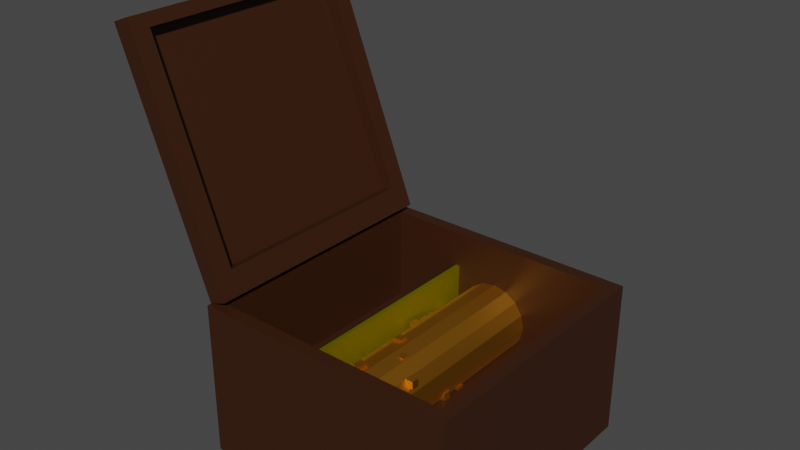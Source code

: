 # Source: blend.blend  (saved by Blender 3.5.10; exported with 4.5.12 LTS)
import bpy
from mathutils import Matrix  # noqa: F401  (used for matrix-valued properties, if any)

bpy.ops.wm.read_factory_settings(use_empty=True)
scene = bpy.context.scene
scene.name = 'Scene'

# ---- collections
col_collection = bpy.data.collections.new('Collection'); scene.collection.children.link(col_collection)

# ---- images (referenced by path relative to the original .blend; pixels are not part of the script)
import os
ASSET_DIR = os.environ.get("B2B_ASSET_DIR", "")  # directory of the original .blend (textures are referenced by path, not embedded)
HERE = os.path.dirname(os.path.abspath(__file__))  # packed textures are extracted next to this script under _unpacked/

def load_image(name, relpath, width, height, colorspace="sRGB"):
    """Load a texture the original file referenced (path relative to the .blend, or extracted next to this script)."""
    p = next((c for c in (os.path.join(HERE, relpath), os.path.join(ASSET_DIR, relpath)) if relpath and os.path.exists(c)), "")
    if p:
        img = bpy.data.images.load(p, check_existing=True)
        img.name = name
    else:  # same state as the original file: an image datablock whose file is absent (Cycles renders it pink)
        img = bpy.data.images.new(name, width, height)
        img.source = "FILE"
        img.filepath = "//" + (relpath or name)
    img.colorspace_settings.name = colorspace
    return img
img_1 = load_image('1', '', 2048, 2048, 'sRGB')

# ---- materials (node trees are filled in below, after node groups)
mat_material_005 = bpy.data.materials.new('Material.005')
mat_material_003 = bpy.data.materials.new('Material.003')
mat_material_002 = bpy.data.materials.new('Material.002')

# ---- material node trees
mat_material_005.use_nodes = True; mat_material_005.node_tree.nodes.clear()
_N = mat_material_005.node_tree.nodes; _L = mat_material_005.node_tree.links
n0 = _N.new('ShaderNodeBsdfPrincipled'); n0.name = 'Principled BSDF'; n0.location = (10, 300)
n0.distribution = 'GGX'
n0.subsurface_method = 'RANDOM_WALK_SKIN'
n0.inputs[0].default_value = (0.03968, 0.0107, 0.00151, 1.0)
n0.inputs[3].default_value = 1.45
n0.inputs[27].default_value = (0.0, 0.0, 0.0, 1.0)
n0.inputs[28].default_value = 1.0
n1 = _N.new('ShaderNodeOutputMaterial'); n1.name = 'Material Output'; n1.location = (300, 300)
n2 = _N.new('ShaderNodeTexImage'); n2.name = 'Image Texture'; n2.location = (-302, 234)
n2.image = img_1
_L.new(n0.outputs[0], n1.inputs[0])
n1.is_active_output = True
mat_material_003.use_nodes = True; mat_material_003.node_tree.nodes.clear()
_N = mat_material_003.node_tree.nodes; _L = mat_material_003.node_tree.links
n0 = _N.new('ShaderNodeBsdfPrincipled'); n0.name = 'Principled BSDF'; n0.location = (10, 300)
n0.distribution = 'GGX'
n0.subsurface_method = 'RANDOM_WALK_SKIN'
n0.inputs[0].default_value = (0.8, 0.3377, 0.02493, 1.0)
n0.inputs[1].default_value = 1.0
n0.inputs[3].default_value = 1.45
n0.inputs[27].default_value = (0.0, 0.0, 0.0, 1.0)
n0.inputs[28].default_value = 1.0
n1 = _N.new('ShaderNodeOutputMaterial'); n1.name = 'Material Output'; n1.location = (300, 300)
n2 = _N.new('ShaderNodeTexImage'); n2.name = 'Image Texture'; n2.location = (-336, 245)
n2.image = img_1
_L.new(n0.outputs[0], n1.inputs[0])
n1.is_active_output = True
mat_material_002.use_nodes = True; mat_material_002.node_tree.nodes.clear()
_N = mat_material_002.node_tree.nodes; _L = mat_material_002.node_tree.links
n0 = _N.new('ShaderNodeBsdfPrincipled'); n0.name = 'Principled BSDF'; n0.location = (10, 300)
n0.distribution = 'GGX'
n0.subsurface_method = 'RANDOM_WALK_SKIN'
n0.inputs[0].default_value = (0.7443, 0.8, 0.0, 1.0)
n0.inputs[1].default_value = 1.0
n0.inputs[3].default_value = 1.45
n0.inputs[27].default_value = (0.0, 0.0, 0.0, 1.0)
n0.inputs[28].default_value = 1.0
n1 = _N.new('ShaderNodeOutputMaterial'); n1.name = 'Material Output'; n1.location = (300, 300)
n2 = _N.new('ShaderNodeTexImage'); n2.name = 'Image Texture'; n2.location = (-269, 231)
n2.image = img_1
_L.new(n0.outputs[0], n1.inputs[0])
n1.is_active_output = True

# ---- world
world_world = bpy.data.worlds.new('World'); scene.world = world_world
world_world.use_nodes = True; world_world.node_tree.nodes.clear()
_N = world_world.node_tree.nodes; _L = world_world.node_tree.links
n0 = _N.new('ShaderNodeOutputWorld'); n0.name = 'World Output'; n0.location = (300, 300)
n1 = _N.new('ShaderNodeBackground'); n1.name = 'Background'; n1.location = (10, 300)
n1.inputs[0].default_value = (0.05088, 0.05088, 0.05088, 1.0)
_L.new(n1.outputs[0], n0.inputs[0])
n0.is_active_output = True
world_world.color = (0.05088, 0.05088, 0.05088)
world_world.use_sun_shadow = False
world_world.sun_shadow_jitter_overblur = 0.0

# ---- meshes
me_cube_013 = bpy.data.meshes.new('Cube.013')
me_cube_013.from_pydata([(0.01299, -0.03, -0.02788), (0.008731, -0.03, -0.02954), (0.01299, 0.03, -0.02788), (0.008731, 0.03, -0.02954), (0.07073, 0.031, -0.02953), (0.01165, -0.02808, -0.0522), (0.07073, 0.031, -0.0665), (0.07073, -0.031, -0.02953), (0.01165, 0.02808, -0.0522), (0.07073, -0.031, -0.0665), (0.008718, 0.031, -0.02953), (0.0678, -0.02808, -0.0522), (0.008718, 0.031, -0.0665), (0.008718, -0.031, -0.02953), (0.0678, 0.02808, -0.0522), (0.008718, -0.031, -0.0665), (0.01165, -0.02808, -0.02953), (0.0678, 0.02808, -0.02953), (0.01165, 0.02808, -0.02953), (0.0678, -0.02808, -0.02953)], [], [(0, 1, 3, 2), (10, 13, 7, 19, 16, 18), (7, 4, 10, 18, 17, 19), (9, 7, 13, 15), (15, 13, 10, 12), (12, 6, 9, 15), (6, 4, 7, 9), (12, 10, 4, 6), (16, 5, 8, 18), (18, 8, 14, 17), (14, 11, 19, 17), (11, 5, 16, 19), (8, 5, 11, 14)])
_uv = me_cube_013.uv_layers.new(name='UVMap')
_uv.uv.foreach_set('vector', [0.2908, 0.3397, 0.3102, 0.3397, 0.3102, 0.5993, 0.2908, 0.5993, 0.5802, 0.2727, 0.3119, 0.2727, 0.3119, 0.004461, 0.3246, 0.01712, 0.3246, 0.2601, 0.5675, 0.2601, 0.3119, 0.004461, 0.5802, 0.004461, 0.5802, 0.2727, 0.5675, 0.2601, 0.5675, 0.01712, 0.3246, 0.01712, 0.6313, 0.5857, 0.6313, 0.7457, 0.363, 0.7457, 0.363, 0.5857, 0.2727, 0.671, 0.2727, 0.831, 0.004465, 0.831, 0.004465, 0.671, 0.6313, 0.3119, 0.6313, 0.5756, 0.363, 0.5756, 0.363, 0.3119, 0.8002, 0.5306, 0.6402, 0.5306, 0.6402, 0.2624, 0.8002, 0.2624, 0.8002, 0.8083, 0.6402, 0.8083, 0.6402, 0.5401, 0.8002, 0.5401, 0.7765, 0.8178, 0.7765, 0.9159, 0.5335, 0.9159, 0.5335, 0.8178, 0.9072, 0.7572, 0.8091, 0.7572, 0.8091, 0.5143, 0.9072, 0.5143, 0.5246, 0.8544, 0.2817, 0.8544, 0.2817, 0.7563, 0.5246, 0.7563, 0.8091, 0.5053, 0.8091, 0.2624, 0.9072, 0.2624, 0.9072, 0.5053, 0.2819, 0.5827, 0.03892, 0.5827, 0.03892, 0.3397, 0.2819, 0.3397])
_uv.active_render = True
_uv = me_cube_013.uv_layers.new(name='UVMap.001')
_uv.uv.foreach_set('vector', [0.3426, 0.7948, 0.323, 0.7948, 0.323, 0.5328, 0.3426, 0.5328, 0.363, 3.271e-08, 0.363, 0.363, 0.0, 0.363, 0.01713, 0.3458, 0.3458, 0.3458, 0.3458, 0.01713, 0.0, 0.363, 0.0, 0.0, 0.363, 3.271e-08, 0.3458, 0.01713, 0.01713, 0.01713, 0.01713, 0.3458, 0.6984, 0.2708, 0.5369, 0.2708, 0.5369, 0.0, 0.6984, 4.067e-09, 0.524, 0.8036, 0.3626, 0.8036, 0.3626, 0.5328, 0.524, 0.5328, 0.2708, 0.0, 0.5369, 0.0, 0.5369, 0.2708, 0.2708, 0.2708, 0.2165, 0.726, 0.0, 0.726, 0.0, 0.363, 0.2165, 0.363, 0.8794, 0.7142, 0.6629, 0.7142, 0.6629, 0.3512, 0.8794, 0.3512, 0.8469, 0.0, 0.9796, 0.0, 0.9796, 0.3287, 0.8469, 0.3287, 0.7974, 0.0, 0.8964, 4.067e-09, 0.8964, 0.2452, 0.7974, 0.2452, 0.8469, 0.0, 0.8469, 0.3287, 0.7142, 0.3287, 0.7142, 0.0, 0.3492, 0.363, 0.3492, 0.6917, 0.2165, 0.6917, 0.2165, 0.363, 0.7693, 0.2708, 0.7693, 0.516, 0.524, 0.516, 0.524, 0.2708])
me_cube_013.materials.append(mat_material_005)
me_cube_013.update()
me_cube_001 = bpy.data.meshes.new('Cube.001')
me_cube_001.from_pydata([(0.01299, -0.03, -0.02788), (0.008731, -0.03, -0.02954), (0.007871, -0.02562, -0.02368), (0.01299, 0.03, -0.02788), (0.008731, 0.03, -0.02954), (0.007871, 0.02562, -0.02368), (-0.008846, -0.03, 0.02801), (-0.0131, -0.03, 0.02634), (-0.01077, -0.02562, 0.02404), (-0.008846, 0.03, 0.02801), (-0.0131, 0.03, 0.02634), (-0.01077, 0.02562, 0.02404), (-0.007756, -0.02562, 0.02522), (0.01089, 0.02562, -0.02251), (-0.007756, 0.02562, 0.02522), (0.01089, -0.02562, -0.02251)], [], [(3, 4, 10, 9), (9, 10, 7, 6), (6, 7, 1, 0), (12, 6, 0, 3, 9, 14, 13, 15), (14, 9, 6, 12), (10, 4, 1, 7), (5, 2, 15, 13), (14, 11, 5, 13), (8, 11, 14, 12), (2, 8, 12, 15), (8, 2, 5, 11)])
_uv = me_cube_001.uv_layers.new(name='UVMap')
_uv.uv.foreach_set('vector', [0.6208, 0.9249, 0.6208, 0.9516, 0.2712, 0.9516, 0.2712, 0.9249, 0.9955, 0.2525, 0.9766, 0.2525, 0.9766, 0.004464, 0.9955, 0.004464, 0.5193, 0.9606, 0.5193, 0.9795, 0.2712, 0.9795, 0.2712, 0.9606, 0.3285, 0.3294, 0.3541, 0.3119, 0.3541, 0.6616, 0.004465, 0.6616, 0.004465, 0.3119, 0.02999, 0.3294, 0.02999, 0.6279, 0.3285, 0.6279, 0.02999, 0.3294, 0.004465, 0.3119, 0.3541, 0.3119, 0.3285, 0.3294, 0.5891, 0.2525, 0.5891, 0.004465, 0.8372, 0.004465, 0.8372, 0.2525, 0.9166, 0.2163, 0.9166, 0.004467, 0.93, 0.004467, 0.93, 0.2163, 0.9283, 0.9547, 0.9283, 0.9736, 0.6297, 0.9736, 0.6297, 0.9547, 0.9283, 0.9438, 0.6297, 0.9438, 0.6297, 0.9249, 0.9283, 0.9249, 0.6016, 0.303, 0.303, 0.303, 0.303, 0.2841, 0.6016, 0.2841, 0.303, 0.303, 0.004459, 0.303, 0.004459, 0.004468, 0.303, 0.004468])
_uv.active_render = True
_uv = me_cube_001.uv_layers.new(name='UVMap.001')
_uv.uv.foreach_set('vector', [0.9659, 0.571, 0.9868, 0.571, 0.9868, 0.8452, 0.9659, 0.8452, 0.9456, 0.004326, 0.9665, 0.004326, 0.9665, 0.2785, 0.9456, 0.2785, 0.9456, 0.2877, 0.9665, 0.2877, 0.9665, 0.5619, 0.9456, 0.5619, 0.8489, 0.2585, 0.8626, 0.2785, 0.5884, 0.2785, 0.5884, 0.004331, 0.8626, 0.004331, 0.8489, 0.02435, 0.6147, 0.02435, 0.6147, 0.2585, 0.8489, 0.02435, 0.8626, 0.004331, 0.8626, 0.2785, 0.8489, 0.2585, 0.5884, 0.2877, 0.8626, 0.2877, 0.8626, 0.5619, 0.5884, 0.5619, 0.7125, 0.837, 0.9467, 0.837, 0.9467, 0.8518, 0.7125, 0.8518, 0.7282, 0.8756, 0.7282, 0.8608, 0.9624, 0.8608, 0.9624, 0.8756, 0.7282, 0.8846, 0.9624, 0.8846, 0.9624, 0.8994, 0.7282, 0.8994, 0.9752, 0.5218, 0.9752, 0.2877, 0.99, 0.2877, 0.99, 0.5218, 0.2605, 0.2623, 0.02635, 0.2623, 0.02635, 0.02812, 0.2605, 0.02812])
me_cube_001.materials.append(mat_material_005)
me_cube_001.update()
me_cube_003 = bpy.data.meshes.new('Cube.003')
me_cube_003.from_pydata([(0.03972, -0.0298, -0.05645), (0.03972, 0.0298, -0.05645), (0.04295, -0.0298, -0.05581), (0.04295, 0.0298, -0.05581), (0.04568, -0.0298, -0.05398), (0.04568, 0.0298, -0.05398), (0.04751, -0.0298, -0.05124), (0.04751, 0.0298, -0.05124), (0.04815, -0.0298, -0.04802), (0.04815, 0.0298, -0.04802), (0.04751, -0.0298, -0.04479), (0.04751, 0.0298, -0.04479), (0.04568, -0.0298, -0.04205), (0.04568, 0.0298, -0.04205), (0.04295, -0.0298, -0.04023), (0.04295, 0.0298, -0.04023), (0.03972, -0.0298, -0.03958), (0.03972, 0.0298, -0.03958), (0.0365, -0.0298, -0.04023), (0.0365, 0.0298, -0.04023), (0.03376, -0.0298, -0.04205), (0.03376, 0.0298, -0.04205), (0.03193, -0.0298, -0.04479), (0.03193, 0.0298, -0.04479), (0.03129, -0.0298, -0.04802), (0.03129, 0.0298, -0.04802), (0.03193, -0.0298, -0.05124), (0.03193, 0.0298, -0.05124), (0.03376, -0.0298, -0.05398), (0.03376, 0.0298, -0.05398), (0.0365, -0.0298, -0.05581), (0.0365, 0.0298, -0.05581), (0.04615, -0.001064, -0.05217), (0.04615, -0.001064, -0.05031), (0.04615, 0.0007958, -0.05217), (0.04615, 0.0007958, -0.05031), (0.04801, -0.001064, -0.05217), (0.04801, -0.001064, -0.05031), (0.04801, 0.0007958, -0.05217), (0.04801, 0.0007958, -0.05031), (0.03972, 0.01741, -0.04709), (0.04038, 0.01741, -0.04736), (0.04065, 0.01741, -0.04802), (0.04038, 0.01741, -0.04867), (0.03972, 0.01741, -0.04895), (0.03906, 0.01741, -0.04867), (0.03879, 0.01741, -0.04802), (0.03906, 0.01741, -0.04736), (0.0316, -0.02299, -0.0437), (0.0316, -0.02299, -0.04184), (0.0316, -0.02113, -0.0437), (0.0316, -0.02113, -0.04184), (0.03346, -0.02299, -0.0437), (0.03346, -0.02299, -0.04184), (0.03346, -0.02113, -0.0437), (0.03346, -0.02113, -0.04184), (0.03685, -0.01715, -0.04074), (0.03685, -0.01715, -0.03888), (0.03685, -0.01529, -0.04074), (0.03685, -0.01529, -0.03888), (0.03871, -0.01715, -0.04074), (0.03871, -0.01715, -0.03888), (0.03871, -0.01529, -0.04074), (0.03871, -0.01529, -0.03888), (0.04072, -0.008386, -0.0417), (0.04072, -0.008386, -0.03984), (0.04072, -0.006526, -0.0417), (0.04072, -0.006526, -0.03984), (0.04258, -0.008386, -0.0417), (0.04258, -0.008386, -0.03984), (0.04258, -0.006526, -0.0417), (0.04258, -0.006526, -0.03984), (0.03634, -0.003938, -0.04127), (0.03634, -0.003938, -0.03941), (0.03634, -0.002078, -0.04127), (0.03634, -0.002078, -0.03941), (0.0382, -0.003938, -0.04127), (0.0382, -0.003938, -0.03941), (0.0382, -0.002078, -0.04127), (0.0382, -0.002078, -0.03941), (0.04567, -0.01141, -0.04374), (0.04567, -0.01141, -0.04188), (0.04567, -0.009546, -0.04374), (0.04567, -0.009546, -0.04188), (0.04753, -0.01141, -0.04374), (0.04753, -0.01141, -0.04188), (0.04753, -0.009546, -0.04374), (0.04753, -0.009546, -0.04188), (0.03056, 0.01196, -0.04647), (0.03056, 0.01196, -0.04461), (0.03056, 0.01382, -0.04647), (0.03056, 0.01382, -0.04461), (0.03242, 0.01196, -0.04647), (0.03242, 0.01196, -0.04461), (0.03242, 0.01382, -0.04647), (0.03242, 0.01382, -0.04461), (0.0459, 0.004046, -0.05348), (0.0459, 0.004046, -0.05162), (0.0459, 0.005906, -0.05348), (0.0459, 0.005906, -0.05162), (0.04776, 0.004046, -0.05348), (0.04776, 0.004046, -0.05162), (0.04776, 0.005906, -0.05348), (0.04776, 0.005906, -0.05162), (0.02999, 0.02119, -0.04781), (0.02999, 0.02119, -0.04595), (0.02999, 0.02305, -0.04781), (0.02999, 0.02305, -0.04595), (0.03185, 0.02119, -0.04781), (0.03185, 0.02119, -0.04595), (0.03185, 0.02305, -0.04781), (0.03185, 0.02305, -0.04595), (0.03047, 0.00878, -0.04586), (0.03047, 0.00878, -0.044), (0.03047, 0.01064, -0.04586), (0.03047, 0.01064, -0.044), (0.03233, 0.00878, -0.04586), (0.03233, 0.00878, -0.044), (0.03233, 0.01064, -0.04586), (0.03233, 0.01064, -0.044), (0.03048, 0.01483, -0.04694), (0.03048, 0.01483, -0.04508), (0.03048, 0.01669, -0.04694), (0.03048, 0.01669, -0.04508), (0.03234, 0.01483, -0.04694), (0.03234, 0.01483, -0.04508), (0.03234, 0.01669, -0.04694), (0.03234, 0.01669, -0.04508), (0.03967, 0.03101, -0.04491), (0.04025, 0.03101, -0.04497), (0.04081, 0.03101, -0.04514), (0.04133, 0.03101, -0.04541), (0.04178, 0.03101, -0.04579), (0.04215, 0.03101, -0.04624), (0.04243, 0.03101, -0.04676), (0.0426, 0.03101, -0.04732), (0.04266, 0.03101, -0.0479), (0.0426, 0.03101, -0.04848), (0.04243, 0.03101, -0.04904), (0.04215, 0.03101, -0.04956), (0.04178, 0.03101, -0.05001), (0.04133, 0.03101, -0.05039), (0.04081, 0.03101, -0.05066), (0.04025, 0.03101, -0.05083), (0.03967, 0.03101, -0.05089), (0.03908, 0.03101, -0.05083), (0.03852, 0.03101, -0.05066), (0.03801, 0.03101, -0.05039), (0.03755, 0.03101, -0.05001), (0.03718, 0.03101, -0.04956), (0.0369, 0.03101, -0.04904), (0.03673, 0.03101, -0.04848), (0.03668, 0.03101, -0.0479), (0.03673, 0.03101, -0.04732), (0.0369, 0.03101, -0.04676), (0.03718, 0.03101, -0.04624), (0.03755, 0.03101, -0.04579), (0.03801, 0.03101, -0.04541), (0.03852, 0.03101, -0.04514), (0.03908, 0.03101, -0.04497)], [], [(0, 1, 3, 2), (2, 3, 5, 4), (4, 5, 7, 6), (6, 7, 9, 8), (8, 9, 11, 10), (10, 11, 13, 12), (12, 13, 15, 14), (14, 15, 17, 16), (16, 17, 19, 18), (18, 19, 21, 20), (20, 21, 23, 22), (22, 23, 25, 24), (24, 25, 27, 26), (26, 27, 29, 28), (3, 1, 31, 29, 27, 25, 23, 21, 19, 17, 15, 13, 11, 9, 7, 5), (28, 29, 31, 30), (30, 31, 1, 0), (0, 2, 4, 6, 8, 10, 12, 14, 16, 18, 20, 22, 24, 26, 28, 30), (32, 33, 35, 34), (34, 35, 39, 38), (38, 39, 37, 36), (36, 37, 33, 32), (34, 38, 36, 32), (39, 35, 33, 37), (41, 40, 47, 46, 45, 44, 43, 42), (48, 49, 51, 50), (50, 51, 55, 54), (54, 55, 53, 52), (52, 53, 49, 48), (50, 54, 52, 48), (55, 51, 49, 53), (56, 57, 59, 58), (58, 59, 63, 62), (62, 63, 61, 60), (60, 61, 57, 56), (58, 62, 60, 56), (63, 59, 57, 61), (64, 65, 67, 66), (66, 67, 71, 70), (70, 71, 69, 68), (68, 69, 65, 64), (66, 70, 68, 64), (71, 67, 65, 69), (72, 73, 75, 74), (74, 75, 79, 78), (78, 79, 77, 76), (76, 77, 73, 72), (74, 78, 76, 72), (79, 75, 73, 77), (80, 81, 83, 82), (82, 83, 87, 86), (86, 87, 85, 84), (84, 85, 81, 80), (82, 86, 84, 80), (87, 83, 81, 85), (88, 89, 91, 90), (90, 91, 95, 94), (94, 95, 93, 92), (92, 93, 89, 88), (90, 94, 92, 88), (95, 91, 89, 93), (96, 97, 99, 98), (98, 99, 103, 102), (102, 103, 101, 100), (100, 101, 97, 96), (98, 102, 100, 96), (103, 99, 97, 101), (104, 105, 107, 106), (106, 107, 111, 110), (110, 111, 109, 108), (108, 109, 105, 104), (106, 110, 108, 104), (111, 107, 105, 109), (112, 113, 115, 114), (114, 115, 119, 118), (118, 119, 117, 116), (116, 117, 113, 112), (114, 118, 116, 112), (119, 115, 113, 117), (120, 121, 123, 122), (122, 123, 127, 126), (126, 127, 125, 124), (124, 125, 121, 120), (122, 126, 124, 120), (127, 123, 121, 125), (129, 128, 159), (130, 129, 159), (140, 147, 142), (159, 158, 157), (131, 159, 157), (132, 131, 157), (131, 130, 159), (157, 156, 155), (133, 157, 155), (134, 133, 155), (134, 155, 154), (135, 134, 154), (135, 154, 153), (136, 135, 153), (136, 153, 152), (137, 136, 152), (137, 152, 151), (138, 137, 151), (138, 151, 150), (139, 138, 150), (139, 150, 149), (140, 139, 149), (148, 147, 149), (133, 132, 157), (147, 140, 149), (141, 140, 142), (142, 147, 146), (143, 142, 146), (143, 146, 145), (144, 143, 145)])
_uv = me_cube_003.uv_layers.new(name='UVMap')
_uv.uv.foreach_set('vector', [0.9422, 0.9868, 0.9422, 0.6623, 0.9598, 0.6623, 0.9598, 0.9868, 0.9598, 0.9868, 0.9598, 0.6623, 0.9749, 0.6623, 0.9749, 0.9868, 0.6437, 1.0, 0.6437, 0.6754, 0.6583, 0.6754, 0.6583, 1.0, 0.6583, 1.0, 0.6583, 0.6754, 0.6758, 0.6754, 0.6758, 1.0, 0.6758, 1.0, 0.6758, 0.6754, 0.6934, 0.6754, 0.6934, 1.0, 0.6934, 1.0, 0.6934, 0.6754, 0.7086, 0.6754, 0.7086, 1.0, 0.9749, 0.3377, 0.9749, 0.6623, 0.9601, 0.6623, 0.9601, 0.3377, 0.9601, 0.3377, 0.9601, 0.6623, 0.9425, 0.6623, 0.9425, 0.3377, 0.9425, 0.3377, 0.9425, 0.6623, 0.9249, 0.6623, 0.9249, 0.3377, 0.9249, 0.3377, 0.9249, 0.6623, 0.9099, 0.6623, 0.9099, 0.3377, 0.7861, 1.0, 0.7861, 0.6754, 0.8007, 0.6754, 0.8007, 1.0, 0.8007, 1.0, 0.8007, 0.6754, 0.8181, 0.6754, 0.8181, 1.0, 0.8181, 1.0, 0.8181, 0.6754, 0.8358, 0.6754, 0.8358, 1.0, 0.8358, 1.0, 0.8358, 0.6754, 0.851, 0.6754, 0.851, 1.0, 0.5605, 0.8361, 0.5536, 0.8195, 0.5536, 0.8016, 0.5605, 0.785, 0.5732, 0.7724, 0.5897, 0.7655, 0.6076, 0.7655, 0.6242, 0.7724, 0.6368, 0.785, 0.6437, 0.8016, 0.6437, 0.8195, 0.6368, 0.8361, 0.6242, 0.8487, 0.6076, 0.8556, 0.5897, 0.8556, 0.5732, 0.8487, 0.9099, 0.9868, 0.9099, 0.6623, 0.9247, 0.6623, 0.9247, 0.9868, 0.9247, 0.9868, 0.9247, 0.6623, 0.9422, 0.6623, 0.9422, 0.9868, 0.5732, 0.6823, 0.5897, 0.6754, 0.6076, 0.6754, 0.6242, 0.6823, 0.6368, 0.695, 0.6437, 0.7115, 0.6437, 0.7294, 0.6368, 0.746, 0.6242, 0.7587, 0.6076, 0.7655, 0.5897, 0.7655, 0.5732, 0.7587, 0.5605, 0.746, 0.5536, 0.7294, 0.5536, 0.7115, 0.5605, 0.695, 0.8611, 0.8901, 0.851, 0.8901, 0.851, 0.88, 0.8611, 0.88, 0.6091, 0.8759, 0.599, 0.8759, 0.599, 0.8657, 0.6091, 0.8657, 0.8712, 0.8901, 0.8611, 0.8901, 0.8611, 0.88, 0.8712, 0.88, 0.8683, 0.7972, 0.8581, 0.7972, 0.8581, 0.787, 0.8683, 0.787, 0.851, 0.8699, 0.8611, 0.8699, 0.8611, 0.88, 0.851, 0.88, 0.8784, 0.8463, 0.8683, 0.8463, 0.8683, 0.8362, 0.8784, 0.8362, 0.6437, 0.8833, 0.641, 0.886, 0.6371, 0.886, 0.6343, 0.8833, 0.6343, 0.8794, 0.6371, 0.8767, 0.641, 0.8767, 0.6437, 0.8794, 0.5889, 0.888, 0.5787, 0.888, 0.5787, 0.8779, 0.5889, 0.8779, 0.8754, 0.7728, 0.8653, 0.7728, 0.8653, 0.7626, 0.8754, 0.7626, 0.05777, 0.8875, 0.04764, 0.8875, 0.04764, 0.8774, 0.05777, 0.8774, 0.8683, 0.8174, 0.8683, 0.8276, 0.8581, 0.8276, 0.8581, 0.8174, 0.8754, 0.712, 0.8856, 0.712, 0.8856, 0.7221, 0.8754, 0.7221, 0.8784, 0.7972, 0.8683, 0.7972, 0.8683, 0.787, 0.8784, 0.787, 0.8868, 0.3269, 0.8767, 0.3269, 0.8767, 0.3168, 0.8868, 0.3168, 0.04383, 0.8595, 0.04383, 0.8696, 0.0337, 0.8696, 0.0337, 0.8595, 0.6238, 0.886, 0.6137, 0.886, 0.6137, 0.8759, 0.6238, 0.8759, 0.8712, 0.8597, 0.8712, 0.8699, 0.8611, 0.8699, 0.8611, 0.8597, 0.0337, 0.8696, 0.04383, 0.8696, 0.04383, 0.8798, 0.0337, 0.8798, 0.05778, 0.8774, 0.04764, 0.8774, 0.04764, 0.8672, 0.05778, 0.8672, 0.5638, 0.8893, 0.5536, 0.8893, 0.5536, 0.8791, 0.5638, 0.8791, 0.8754, 0.7221, 0.8754, 0.7322, 0.8653, 0.7322, 0.8653, 0.7221, 0.04383, 0.8899, 0.0337, 0.8899, 0.0337, 0.8798, 0.04383, 0.8798, 0.8754, 0.7322, 0.8754, 0.7424, 0.8653, 0.7424, 0.8653, 0.7322, 0.8712, 0.8699, 0.8814, 0.8699, 0.8814, 0.88, 0.8712, 0.88, 0.8784, 0.8362, 0.8683, 0.8362, 0.8683, 0.826, 0.8784, 0.826, 0.8885, 0.7972, 0.8784, 0.7972, 0.8784, 0.787, 0.8885, 0.787, 0.8683, 0.8073, 0.8683, 0.8174, 0.8581, 0.8174, 0.8581, 0.8073, 0.599, 0.886, 0.5889, 0.886, 0.5889, 0.8759, 0.599, 0.8759, 0.8729, 0.8496, 0.8729, 0.8597, 0.8628, 0.8597, 0.8628, 0.8496, 0.8856, 0.7424, 0.8754, 0.7424, 0.8754, 0.7322, 0.8856, 0.7322, 0.567, 0.8678, 0.5771, 0.8678, 0.5771, 0.8779, 0.567, 0.8779, 0.8885, 0.787, 0.8784, 0.787, 0.8784, 0.7769, 0.8885, 0.7769, 0.8754, 0.7626, 0.8653, 0.7626, 0.8653, 0.7525, 0.8754, 0.7525, 0.8868, 0.3377, 0.8767, 0.3377, 0.8767, 0.3276, 0.8868, 0.3276, 0.8611, 0.8597, 0.8611, 0.8699, 0.851, 0.8699, 0.851, 0.8597, 0.8754, 0.7424, 0.8856, 0.7424, 0.8856, 0.7525, 0.8754, 0.7525, 0.8784, 0.8073, 0.8683, 0.8073, 0.8683, 0.7972, 0.8784, 0.7972, 0.8868, 0.3168, 0.8767, 0.3168, 0.8767, 0.3066, 0.8868, 0.3066, 0.8683, 0.8463, 0.8581, 0.8463, 0.8581, 0.8362, 0.8683, 0.8362, 0.8885, 0.8174, 0.8784, 0.8174, 0.8784, 0.8073, 0.8885, 0.8073, 0.8683, 0.7972, 0.8683, 0.8073, 0.8581, 0.8073, 0.8581, 0.7972, 0.8611, 0.8699, 0.8712, 0.8699, 0.8712, 0.88, 0.8611, 0.88, 0.634, 0.8759, 0.6238, 0.8759, 0.6238, 0.8657, 0.634, 0.8657, 0.8885, 0.8362, 0.8784, 0.8362, 0.8784, 0.826, 0.8885, 0.826, 0.634, 0.8657, 0.6238, 0.8657, 0.6238, 0.8556, 0.634, 0.8556, 0.5771, 0.888, 0.567, 0.888, 0.567, 0.8779, 0.5771, 0.8779, 0.6238, 0.8657, 0.6137, 0.8657, 0.6137, 0.8556, 0.6238, 0.8556, 0.5536, 0.869, 0.5638, 0.869, 0.5638, 0.8791, 0.5536, 0.8791, 0.6238, 0.8759, 0.6137, 0.8759, 0.6137, 0.8657, 0.6238, 0.8657, 0.634, 0.886, 0.6238, 0.886, 0.6238, 0.8759, 0.634, 0.8759, 0.599, 0.8657, 0.599, 0.8759, 0.5889, 0.8759, 0.5889, 0.8657, 0.8885, 0.8463, 0.8784, 0.8463, 0.8784, 0.8362, 0.8885, 0.8362, 0.8754, 0.712, 0.8754, 0.7221, 0.8653, 0.7221, 0.8653, 0.712, 0.8754, 0.7221, 0.8856, 0.7221, 0.8856, 0.7322, 0.8754, 0.7322, 0.8784, 0.8174, 0.8683, 0.8174, 0.8683, 0.8073, 0.8784, 0.8073, 0.8856, 0.7728, 0.8754, 0.7728, 0.8754, 0.7626, 0.8856, 0.7626, 0.6137, 0.8556, 0.6137, 0.8657, 0.6036, 0.8657, 0.6036, 0.8556, 0.8856, 0.7626, 0.8754, 0.7626, 0.8754, 0.7525, 0.8856, 0.7525, 0.599, 0.8556, 0.599, 0.8657, 0.5889, 0.8657, 0.5889, 0.8556, 0.8712, 0.8597, 0.8814, 0.8597, 0.8814, 0.8699, 0.8712, 0.8699, 0.8784, 0.787, 0.8683, 0.787, 0.8683, 0.7769, 0.8784, 0.7769, 0.6137, 0.886, 0.6036, 0.886, 0.6036, 0.8759, 0.6137, 0.8759, 0.8683, 0.787, 0.8581, 0.787, 0.8581, 0.7769, 0.8683, 0.7769, 0.8885, 0.8073, 0.8784, 0.8073, 0.8784, 0.7972, 0.8885, 0.7972, 0.8754, 0.7424, 0.8754, 0.7525, 0.8653, 0.7525, 0.8653, 0.7424, 0.8729, 0.8496, 0.883, 0.8496, 0.883, 0.8597, 0.8729, 0.8597, 0.5889, 0.8779, 0.5787, 0.8779, 0.5787, 0.8677, 0.5889, 0.8677, 0.8815, 0.6993, 0.8798, 0.702, 0.8775, 0.7042, 0.8828, 0.6964, 0.8815, 0.6993, 0.8775, 0.7042, 0.8656, 0.6754, 0.851, 0.69, 0.8595, 0.6773, 0.8775, 0.7042, 0.8749, 0.706, 0.8719, 0.7072, 0.8834, 0.6932, 0.8775, 0.7042, 0.8719, 0.7072, 0.8834, 0.69, 0.8834, 0.6932, 0.8719, 0.7072, 0.8834, 0.6932, 0.8828, 0.6964, 0.8775, 0.7042, 0.8719, 0.7072, 0.8688, 0.7078, 0.8656, 0.7078, 0.8828, 0.6869, 0.8719, 0.7072, 0.8656, 0.7078, 0.8815, 0.684, 0.8828, 0.6869, 0.8656, 0.7078, 0.8815, 0.684, 0.8656, 0.7078, 0.8625, 0.7072, 0.8798, 0.6813, 0.8815, 0.684, 0.8625, 0.7072, 0.8798, 0.6813, 0.8625, 0.7072, 0.8595, 0.706, 0.8775, 0.6791, 0.8798, 0.6813, 0.8595, 0.706, 0.8775, 0.6791, 0.8595, 0.706, 0.8569, 0.7042, 0.8749, 0.6773, 0.8775, 0.6791, 0.8569, 0.7042, 0.8749, 0.6773, 0.8569, 0.7042, 0.8546, 0.702, 0.8719, 0.6761, 0.8749, 0.6773, 0.8546, 0.702, 0.8719, 0.6761, 0.8546, 0.702, 0.8528, 0.6993, 0.8688, 0.6754, 0.8719, 0.6761, 0.8528, 0.6993, 0.8688, 0.6754, 0.8528, 0.6993, 0.8516, 0.6964, 0.8656, 0.6754, 0.8688, 0.6754, 0.8516, 0.6964, 0.851, 0.6932, 0.851, 0.69, 0.8516, 0.6964, 0.8828, 0.6869, 0.8834, 0.69, 0.8719, 0.7072, 0.851, 0.69, 0.8656, 0.6754, 0.8516, 0.6964, 0.8625, 0.6761, 0.8656, 0.6754, 0.8595, 0.6773, 0.8595, 0.6773, 0.851, 0.69, 0.8516, 0.6869, 0.8569, 0.6791, 0.8595, 0.6773, 0.8516, 0.6869, 0.8569, 0.6791, 0.8516, 0.6869, 0.8528, 0.684, 0.8546, 0.6813, 0.8569, 0.6791, 0.8528, 0.684])
_uv.active_render = True
_uv = me_cube_003.uv_layers.new(name='UVMap.001')
_uv.uv.foreach_set('vector', [0.2623, 0.9507, 0.004462, 0.9507, 0.004462, 0.9368, 0.2623, 0.9368, 0.2623, 0.9368, 0.004462, 0.9368, 0.004462, 0.9249, 0.2623, 0.9249, 0.2566, 0.8634, 0.5144, 0.8634, 0.5144, 0.8753, 0.2566, 0.8753, 0.2566, 0.8753, 0.5144, 0.8753, 0.5144, 0.8892, 0.2566, 0.8892, 0.2566, 0.8892, 0.5144, 0.8892, 0.5144, 0.9032, 0.2566, 0.9032, 0.2566, 0.9032, 0.5144, 0.9032, 0.5144, 0.915, 0.2566, 0.915, 0.9161, 0.782, 0.9161, 0.5242, 0.928, 0.5242, 0.928, 0.782, 0.928, 0.782, 0.928, 0.5242, 0.9419, 0.5242, 0.9419, 0.782, 0.9419, 0.782, 0.9419, 0.5242, 0.9559, 0.5242, 0.9559, 0.782, 0.9559, 0.782, 0.9559, 0.5242, 0.9677, 0.5242, 0.9677, 0.782, 0.9161, 0.5142, 0.9161, 0.2564, 0.928, 0.2564, 0.928, 0.5142, 0.928, 0.5142, 0.928, 0.2564, 0.9419, 0.2564, 0.9419, 0.5142, 0.9419, 0.5142, 0.9419, 0.2564, 0.9559, 0.2564, 0.9559, 0.5142, 0.9559, 0.5142, 0.9559, 0.2564, 0.9677, 0.2564, 0.9677, 0.5142, 0.3996, 0.0418, 0.4051, 0.05495, 0.4051, 0.06918, 0.3996, 0.08233, 0.3896, 0.0924, 0.3764, 0.09784, 0.3622, 0.09784, 0.349, 0.0924, 0.339, 0.08233, 0.3335, 0.06918, 0.3335, 0.05495, 0.339, 0.0418, 0.349, 0.03174, 0.3622, 0.02629, 0.3764, 0.02629, 0.3896, 0.03174, 0.2623, 0.9765, 0.004462, 0.9765, 0.004462, 0.9647, 0.2623, 0.9647, 0.2623, 0.9647, 0.004462, 0.9647, 0.004462, 0.9507, 0.2623, 0.9507, 0.4801, 0.04179, 0.4856, 0.05494, 0.4856, 0.06918, 0.4801, 0.08233, 0.4701, 0.09239, 0.4569, 0.09784, 0.4427, 0.09784, 0.4295, 0.09239, 0.4195, 0.08233, 0.414, 0.06918, 0.414, 0.05494, 0.4195, 0.04179, 0.4295, 0.03173, 0.4427, 0.02628, 0.4569, 0.02628, 0.4701, 0.03173, 0.477, 0.1434, 0.477, 0.1354, 0.485, 0.1354, 0.485, 0.1434, 0.5333, 0.2248, 0.5333, 0.2167, 0.5413, 0.2167, 0.5413, 0.2248, 0.3505, 0.2049, 0.3505, 0.1969, 0.3586, 0.1969, 0.3586, 0.2049, 0.4447, 0.1672, 0.4447, 0.1592, 0.4527, 0.1592, 0.4527, 0.1672, 0.5296, 0.1712, 0.5216, 0.1712, 0.5216, 0.1632, 0.5296, 0.1632, 0.5576, 0.2069, 0.5495, 0.2069, 0.5495, 0.1989, 0.5576, 0.1989, 0.3866, 0.24, 0.3844, 0.2379, 0.3844, 0.2348, 0.3866, 0.2326, 0.3897, 0.2326, 0.3919, 0.2348, 0.3919, 0.2379, 0.3897, 0.24, 0.5244, 0.2248, 0.5163, 0.2248, 0.5163, 0.2167, 0.5244, 0.2167, 0.4395, 0.2149, 0.4315, 0.2149, 0.4315, 0.2068, 0.4395, 0.2068, 0.4055, 0.2049, 0.3975, 0.2049, 0.3975, 0.1969, 0.4055, 0.1969, 0.4395, 0.2327, 0.4314, 0.2327, 0.4314, 0.2247, 0.4395, 0.2247, 0.3416, 0.2287, 0.3335, 0.2287, 0.3335, 0.2207, 0.3416, 0.2207, 0.5583, 0.2248, 0.5502, 0.2248, 0.5502, 0.2167, 0.5583, 0.2167, 0.4188, 0.1413, 0.4188, 0.1494, 0.4107, 0.1494, 0.4107, 0.1413, 0.4388, 0.1851, 0.4307, 0.1851, 0.4307, 0.1771, 0.4388, 0.1771, 0.3546, 0.1493, 0.3546, 0.1573, 0.3466, 0.1573, 0.3466, 0.1493, 0.5466, 0.1712, 0.5386, 0.1712, 0.5386, 0.1632, 0.5466, 0.1632, 0.4727, 0.1989, 0.4727, 0.2069, 0.4647, 0.2069, 0.4647, 0.1989, 0.4095, 0.2306, 0.4095, 0.2387, 0.4014, 0.2387, 0.4014, 0.2306, 0.4225, 0.2029, 0.4145, 0.2029, 0.4145, 0.1949, 0.4225, 0.1949, 0.3716, 0.1871, 0.3635, 0.1871, 0.3635, 0.179, 0.3716, 0.179, 0.4734, 0.2248, 0.4654, 0.2248, 0.4654, 0.2167, 0.4734, 0.2167, 0.519, 0.1534, 0.5109, 0.1534, 0.5109, 0.1453, 0.519, 0.1453, 0.4787, 0.1613, 0.4706, 0.1613, 0.4706, 0.1532, 0.4787, 0.1532, 0.5236, 0.2069, 0.5156, 0.2069, 0.5156, 0.1989, 0.5236, 0.1989, 0.3805, 0.203, 0.3805, 0.1949, 0.3886, 0.1949, 0.3886, 0.203, 0.4957, 0.1712, 0.4876, 0.1712, 0.4876, 0.1632, 0.4957, 0.1632, 0.4617, 0.1792, 0.4617, 0.1711, 0.4697, 0.1711, 0.4697, 0.1792, 0.3796, 0.1175, 0.3877, 0.1175, 0.3877, 0.1256, 0.3796, 0.1256, 0.3755, 0.2128, 0.3755, 0.2208, 0.3675, 0.2208, 0.3675, 0.2128, 0.3796, 0.1336, 0.3796, 0.1256, 0.3877, 0.1256, 0.3877, 0.1336, 0.4617, 0.1494, 0.4537, 0.1494, 0.4537, 0.1413, 0.4617, 0.1413, 0.3878, 0.1514, 0.3798, 0.1514, 0.3798, 0.1433, 0.3878, 0.1433, 0.3886, 0.1851, 0.3805, 0.1851, 0.3805, 0.1771, 0.3886, 0.1771, 0.4357, 0.1514, 0.4277, 0.1514, 0.4277, 0.1433, 0.4357, 0.1433, 0.502, 0.1453, 0.502, 0.1534, 0.4939, 0.1534, 0.4939, 0.1453, 0.5074, 0.2167, 0.5074, 0.2248, 0.4993, 0.2248, 0.4993, 0.2167, 0.4904, 0.2248, 0.4824, 0.2248, 0.4824, 0.2167, 0.4904, 0.2167, 0.3546, 0.1752, 0.3466, 0.1752, 0.3466, 0.1671, 0.3546, 0.1671, 0.5036, 0.1891, 0.4956, 0.1891, 0.4956, 0.181, 0.5036, 0.181, 0.5206, 0.1891, 0.5126, 0.1891, 0.5126, 0.181, 0.5206, 0.181, 0.5406, 0.1989, 0.5406, 0.2069, 0.5325, 0.2069, 0.5325, 0.1989, 0.4056, 0.1871, 0.3975, 0.1871, 0.3975, 0.179, 0.4056, 0.179, 0.4565, 0.2248, 0.4484, 0.2248, 0.4484, 0.2167, 0.4565, 0.2167, 0.4816, 0.2069, 0.4816, 0.1989, 0.4897, 0.1989, 0.4897, 0.2069, 0.5376, 0.1891, 0.5295, 0.1891, 0.5295, 0.181, 0.5376, 0.181, 0.5465, 0.1891, 0.5465, 0.181, 0.5546, 0.181, 0.5546, 0.1891, 0.4867, 0.1891, 0.4786, 0.1891, 0.4786, 0.181, 0.4867, 0.181, 0.3416, 0.193, 0.3335, 0.193, 0.3335, 0.185, 0.3416, 0.185, 0.4225, 0.2208, 0.4145, 0.2208, 0.4145, 0.2128, 0.4225, 0.2128, 0.9246, 0.2347, 0.9166, 0.2347, 0.9166, 0.2266, 0.9246, 0.2266, 0.4218, 0.1692, 0.4137, 0.1692, 0.4137, 0.1612, 0.4218, 0.1612, 0.5529, 0.1534, 0.5449, 0.1534, 0.5449, 0.1453, 0.5529, 0.1453, 0.3585, 0.2326, 0.3585, 0.2406, 0.3505, 0.2406, 0.3505, 0.2326, 0.5067, 0.1989, 0.5067, 0.2069, 0.4986, 0.2069, 0.4986, 0.1989, 0.4557, 0.197, 0.4477, 0.197, 0.4477, 0.189, 0.4557, 0.189, 0.4048, 0.1672, 0.3968, 0.1672, 0.3968, 0.1592, 0.4048, 0.1592, 0.3416, 0.2109, 0.3335, 0.2109, 0.3335, 0.2028, 0.3416, 0.2028, 0.5127, 0.1712, 0.5046, 0.1712, 0.5046, 0.1632, 0.5127, 0.1632, 0.3716, 0.1612, 0.3716, 0.1692, 0.3636, 0.1692, 0.3636, 0.1612, 0.3755, 0.2306, 0.3755, 0.2387, 0.3675, 0.2387, 0.3675, 0.2306, 0.3707, 0.1076, 0.3707, 0.1157, 0.3627, 0.1157, 0.3627, 0.1076, 0.3627, 0.1076, 0.3627, 0.1157, 0.3546, 0.1157, 0.3546, 0.1076, 0.3546, 0.1076, 0.3546, 0.1157, 0.3466, 0.1157, 0.3466, 0.1076, 0.3585, 0.2228, 0.3505, 0.2228, 0.3505, 0.2147, 0.3585, 0.2147, 0.3925, 0.2147, 0.3925, 0.2228, 0.3845, 0.2228, 0.3845, 0.2147, 0.536, 0.1534, 0.5279, 0.1534, 0.5279, 0.1453, 0.536, 0.1453, 0.4, 0.09462, 0.4021, 0.09321, 0.4044, 0.09224, 0.3982, 0.09641, 0.4, 0.09462, 0.4044, 0.09224, 0.4044, 0.117, 0.4196, 0.1107, 0.4094, 0.1175, 0.4044, 0.09224, 0.4069, 0.09175, 0.4094, 0.09175, 0.3968, 0.09852, 0.4044, 0.09224, 0.4094, 0.09175, 0.3958, 0.1009, 0.3968, 0.09852, 0.4094, 0.09175, 0.3968, 0.09852, 0.3982, 0.09641, 0.4044, 0.09224, 0.4094, 0.09175, 0.4119, 0.09224, 0.4143, 0.09321, 0.3953, 0.1033, 0.4094, 0.09175, 0.4143, 0.09321, 0.3953, 0.1059, 0.3953, 0.1033, 0.4143, 0.09321, 0.3953, 0.1059, 0.4143, 0.09321, 0.4164, 0.09462, 0.3958, 0.1084, 0.3953, 0.1059, 0.4164, 0.09462, 0.3958, 0.1084, 0.4164, 0.09462, 0.4182, 0.09641, 0.3968, 0.1107, 0.3958, 0.1084, 0.4182, 0.09641, 0.3968, 0.1107, 0.4182, 0.09641, 0.4196, 0.09852, 0.3982, 0.1128, 0.3968, 0.1107, 0.4196, 0.09852, 0.3982, 0.1128, 0.4196, 0.09852, 0.4206, 0.1009, 0.4, 0.1146, 0.3982, 0.1128, 0.4206, 0.1009, 0.4, 0.1146, 0.4206, 0.1009, 0.4211, 0.1033, 0.4021, 0.116, 0.4, 0.1146, 0.4211, 0.1033, 0.4021, 0.116, 0.4211, 0.1033, 0.4211, 0.1059, 0.4044, 0.117, 0.4021, 0.116, 0.4211, 0.1059, 0.4206, 0.1084, 0.4196, 0.1107, 0.4211, 0.1059, 0.3953, 0.1033, 0.3958, 0.1009, 0.4094, 0.09175, 0.4196, 0.1107, 0.4044, 0.117, 0.4211, 0.1059, 0.4069, 0.1175, 0.4044, 0.117, 0.4094, 0.1175, 0.4094, 0.1175, 0.4196, 0.1107, 0.4182, 0.1128, 0.4119, 0.117, 0.4094, 0.1175, 0.4182, 0.1128, 0.4119, 0.117, 0.4182, 0.1128, 0.4164, 0.1146, 0.4143, 0.116, 0.4119, 0.117, 0.4164, 0.1146])
me_cube_003.materials.append(mat_material_003)
me_cube_003.update()
me_cube_004 = bpy.data.meshes.new('Cube.004')
me_cube_004.from_pydata([(0.02853, -0.02724, -0.05231), (0.02853, -0.02767, -0.03809), (0.02853, 0.02863, -0.05231), (0.02853, 0.02821, -0.03809), (0.02948, -0.02724, -0.05231), (0.02948, -0.02767, -0.03809), (0.02948, 0.02863, -0.05231), (0.02948, 0.02821, -0.03809)], [], [(0, 1, 3, 2), (2, 3, 7, 6), (6, 7, 5, 4), (4, 5, 1, 0), (2, 6, 4, 0), (7, 3, 1, 5)])
_uv = me_cube_004.uv_layers.new(name='UVMap')
_uv.uv.foreach_set('vector', [0.9077, 0.2463, 0.8461, 0.2482, 0.8461, 0.006437, 0.9077, 0.004595, 0.5516, 0.08787, 0.5516, 0.02629, 0.5557, 0.02629, 0.5557, 0.08787, 0.2482, 0.8416, 0.2463, 0.9032, 0.004604, 0.9032, 0.006446, 0.8416, 0.3335, 0.1593, 0.3335, 0.0977, 0.3376, 0.0977, 0.3376, 0.1593, 0.943, 0.2462, 0.9389, 0.2462, 0.9389, 0.004467, 0.943, 0.004467, 0.9561, 0.2462, 0.952, 0.2462, 0.952, 0.004459, 0.9561, 0.004459])
_uv.active_render = True
_uv = me_cube_004.uv_layers.new(name='UVMap.001')
_uv.uv.foreach_set('vector', [0.9304, 0.5141, 0.8683, 0.516, 0.8683, 0.272, 0.9304, 0.2701, 0.8336, 0.7612, 0.8336, 0.8234, 0.8294, 0.8234, 0.8294, 0.7612, 0.9627, 0.6808, 0.8794, 0.6783, 0.8794, 0.3512, 0.9627, 0.3537, 0.8294, 0.7612, 0.8294, 0.8234, 0.8253, 0.8234, 0.8253, 0.7612, 0.9629, 0.2701, 0.967, 0.2701, 0.967, 0.5141, 0.9629, 0.5141, 0.3492, 0.363, 0.3547, 0.363, 0.3547, 0.6901, 0.3492, 0.6901])
me_cube_004.materials.append(mat_material_002)
me_cube_004.update()
me_cube_005 = bpy.data.meshes.new('Cube.005')
me_cube_005.from_pydata([(0.04227, 0.04478, -0.05372), (0.03951, 0.04478, -0.04756), (0.04287, 0.04451, -0.05345), (0.04011, 0.04451, -0.0473), (0.04312, 0.04385, -0.05334), (0.04036, 0.04385, -0.04718), (0.04287, 0.04319, -0.05345), (0.04011, 0.04319, -0.0473), (0.04227, 0.04292, -0.05372), (0.03951, 0.04292, -0.04756), (0.04167, 0.04319, -0.05399), (0.03891, 0.04319, -0.04783), (0.04142, 0.04385, -0.0541), (0.03866, 0.04385, -0.04794), (0.04167, 0.04451, -0.05399), (0.03891, 0.04451, -0.04783), (0.03972, 0.04284, -0.04709), (0.03972, 0.01741, -0.04709), (0.04038, 0.04284, -0.04736), (0.04038, 0.01741, -0.04736), (0.04065, 0.04284, -0.04802), (0.04065, 0.01741, -0.04802), (0.04038, 0.04284, -0.04867), (0.04038, 0.01741, -0.04867), (0.03972, 0.04284, -0.04895), (0.03972, 0.01741, -0.04895), (0.03906, 0.04284, -0.04867), (0.03906, 0.01741, -0.04867), (0.03879, 0.04284, -0.04802), (0.03879, 0.01741, -0.04802), (0.03906, 0.04284, -0.04736), (0.03906, 0.01741, -0.04736), (0.03963, 0.04258, -0.04896), (0.03963, 0.04258, -0.04681), (0.03963, 0.04281, -0.04662), (0.03945, 0.04342, -0.04938), (0.03928, 0.04318, -0.04929), (0.03913, 0.04297, -0.04915), (0.03899, 0.04278, -0.04896), (0.03888, 0.04263, -0.04873), (0.0388, 0.04252, -0.04847), (0.03875, 0.04245, -0.04818), (0.03873, 0.04242, -0.04788), (0.03875, 0.04245, -0.04759), (0.0388, 0.04252, -0.0473), (0.03888, 0.04263, -0.04704), (0.03899, 0.04278, -0.04681), (0.03913, 0.04297, -0.04662), (0.03928, 0.04318, -0.04648), (0.03945, 0.04342, -0.04639), (0.03934, 0.04356, -0.04938), (0.03907, 0.04348, -0.04929), (0.03882, 0.04339, -0.04915), (0.0386, 0.04332, -0.04896), (0.03842, 0.04326, -0.04873), (0.03829, 0.04322, -0.04847), (0.03821, 0.04319, -0.04818), (0.03818, 0.04319, -0.04788), (0.03821, 0.04319, -0.04759), (0.03829, 0.04322, -0.0473), (0.03842, 0.04326, -0.04704), (0.0386, 0.04332, -0.04681), (0.03882, 0.04339, -0.04662), (0.03907, 0.04348, -0.04648), (0.03934, 0.04356, -0.04639), (0.03934, 0.04375, -0.04938), (0.03907, 0.04384, -0.04929), (0.03882, 0.04392, -0.04915), (0.0386, 0.04399, -0.04896), (0.03842, 0.04405, -0.04873), (0.03829, 0.04409, -0.04847), (0.03821, 0.04412, -0.04818), (0.03818, 0.04413, -0.04788), (0.03821, 0.04412, -0.04759), (0.03829, 0.04409, -0.0473), (0.03842, 0.04405, -0.04704), (0.0386, 0.04399, -0.04681), (0.03882, 0.04392, -0.04662), (0.03907, 0.04384, -0.04648), (0.03934, 0.04375, -0.04639), (0.03945, 0.0439, -0.04938), (0.03928, 0.04413, -0.04929), (0.03913, 0.04434, -0.04915), (0.03899, 0.04453, -0.04896), (0.03888, 0.04468, -0.04873), (0.0388, 0.04479, -0.04847), (0.03875, 0.04486, -0.04818), (0.03873, 0.04489, -0.04788), (0.03875, 0.04486, -0.04759), (0.0388, 0.04479, -0.0473), (0.03888, 0.04468, -0.04704), (0.03899, 0.04453, -0.04681), (0.03913, 0.04434, -0.04662), (0.03928, 0.04413, -0.04648), (0.03945, 0.0439, -0.04639), (0.03963, 0.04395, -0.04938), (0.03963, 0.04424, -0.04929), (0.03963, 0.0445, -0.04915), (0.03963, 0.04473, -0.04896), (0.03963, 0.04492, -0.04873), (0.03963, 0.04506, -0.04847), (0.03963, 0.04515, -0.04818), (0.03963, 0.04518, -0.04788), (0.03963, 0.04515, -0.04759), (0.03963, 0.04506, -0.0473), (0.03963, 0.04492, -0.04704), (0.03963, 0.04473, -0.04681), (0.03963, 0.0445, -0.04662), (0.03963, 0.04424, -0.04648), (0.03963, 0.04395, -0.04639), (0.03963, 0.04366, -0.04941), (0.0398, 0.0439, -0.04938), (0.03997, 0.04413, -0.04929), (0.04012, 0.04434, -0.04915), (0.04026, 0.04453, -0.04896), (0.04037, 0.04468, -0.04873), (0.04045, 0.04479, -0.04847), (0.0405, 0.04486, -0.04818), (0.04052, 0.04489, -0.04788), (0.0405, 0.04486, -0.04759), (0.04045, 0.04479, -0.0473), (0.04037, 0.04468, -0.04704), (0.04026, 0.04453, -0.04681), (0.04012, 0.04434, -0.04662), (0.03997, 0.04413, -0.04648), (0.0398, 0.0439, -0.04639), (0.03963, 0.04366, -0.04636), (0.03991, 0.04375, -0.04938), (0.04018, 0.04384, -0.04929), (0.04043, 0.04392, -0.04915), (0.04065, 0.04399, -0.04896), (0.04083, 0.04405, -0.04873), (0.04096, 0.04409, -0.04847), (0.04105, 0.04412, -0.04818), (0.04107, 0.04413, -0.04788), (0.04105, 0.04412, -0.04759), (0.04096, 0.04409, -0.0473), (0.04083, 0.04405, -0.04704), (0.04065, 0.04399, -0.04681), (0.04043, 0.04392, -0.04662), (0.04018, 0.04384, -0.04648), (0.03991, 0.04375, -0.04639), (0.03991, 0.04356, -0.04938), (0.04018, 0.04348, -0.04929), (0.04043, 0.04339, -0.04915), (0.04065, 0.04332, -0.04896), (0.04083, 0.04326, -0.04873), (0.04096, 0.04322, -0.04847), (0.04105, 0.04319, -0.04818), (0.04107, 0.04319, -0.04788), (0.04105, 0.04319, -0.04759), (0.04096, 0.04322, -0.0473), (0.04083, 0.04326, -0.04704), (0.04065, 0.04332, -0.04681), (0.04043, 0.04339, -0.04662), (0.04018, 0.04348, -0.04648), (0.03991, 0.04356, -0.04639), (0.0398, 0.04342, -0.04938), (0.03997, 0.04318, -0.04929), (0.04012, 0.04297, -0.04915), (0.04026, 0.04278, -0.04896), (0.04037, 0.04263, -0.04873), (0.04045, 0.04252, -0.04847), (0.0405, 0.04245, -0.04818), (0.04052, 0.04242, -0.04788), (0.0405, 0.04245, -0.04759), (0.04045, 0.04252, -0.0473), (0.04037, 0.04263, -0.04704), (0.04026, 0.04278, -0.04681), (0.04012, 0.04297, -0.04662), (0.03997, 0.04318, -0.04648), (0.0398, 0.04342, -0.04639), (0.03963, 0.04336, -0.04938), (0.03963, 0.04307, -0.04929), (0.03963, 0.04281, -0.04915), (0.03963, 0.04239, -0.04873), (0.03963, 0.04225, -0.04847), (0.03963, 0.04216, -0.04818), (0.03963, 0.04213, -0.04788), (0.03963, 0.04216, -0.04759), (0.03963, 0.04225, -0.0473), (0.03963, 0.04239, -0.04704), (0.03963, 0.04307, -0.04648), (0.03963, 0.04336, -0.04639)], [], [(0, 1, 3, 2), (2, 3, 5, 4), (4, 5, 7, 6), (6, 7, 9, 8), (8, 9, 11, 10), (10, 11, 13, 12), (3, 1, 15, 13, 11, 9, 7, 5), (12, 13, 15, 14), (14, 15, 1, 0), (0, 2, 4, 6, 8, 10, 12, 14), (16, 17, 19, 18), (18, 19, 21, 20), (20, 21, 23, 22), (22, 23, 25, 24), (24, 25, 27, 26), (26, 27, 29, 28), (28, 29, 31, 30), (30, 31, 17, 16), (16, 18, 20, 22, 24, 26, 28, 30), (126, 183, 49), (179, 178, 42, 43), (173, 172, 35, 36), (180, 179, 43, 44), (174, 173, 36, 37), (181, 180, 44, 45), (32, 174, 37, 38), (33, 181, 45, 46), (175, 32, 38, 39), (34, 33, 46, 47), (176, 175, 39, 40), (182, 34, 47, 48), (177, 176, 40, 41), (183, 182, 48, 49), (178, 177, 41, 42), (172, 110, 35), (49, 48, 63, 64), (42, 41, 56, 57), (35, 110, 50), (126, 49, 64), (43, 42, 57, 58), (36, 35, 50, 51), (44, 43, 58, 59), (37, 36, 51, 52), (45, 44, 59, 60), (38, 37, 52, 53), (46, 45, 60, 61), (39, 38, 53, 54), (47, 46, 61, 62), (40, 39, 54, 55), (48, 47, 62, 63), (41, 40, 55, 56), (53, 52, 67, 68), (61, 60, 75, 76), (54, 53, 68, 69), (62, 61, 76, 77), (55, 54, 69, 70), (63, 62, 77, 78), (56, 55, 70, 71), (64, 63, 78, 79), (57, 56, 71, 72), (50, 110, 65), (126, 64, 79), (58, 57, 72, 73), (51, 50, 65, 66), (59, 58, 73, 74), (52, 51, 66, 67), (60, 59, 74, 75), (72, 71, 86, 87), (65, 110, 80), (126, 79, 94), (73, 72, 87, 88), (66, 65, 80, 81), (74, 73, 88, 89), (67, 66, 81, 82), (75, 74, 89, 90), (68, 67, 82, 83), (76, 75, 90, 91), (69, 68, 83, 84), (77, 76, 91, 92), (70, 69, 84, 85), (78, 77, 92, 93), (71, 70, 85, 86), (79, 78, 93, 94), (91, 90, 105, 106), (84, 83, 98, 99), (92, 91, 106, 107), (85, 84, 99, 100), (93, 92, 107, 108), (86, 85, 100, 101), (94, 93, 108, 109), (87, 86, 101, 102), (80, 110, 95), (126, 94, 109), (88, 87, 102, 103), (81, 80, 95, 96), (89, 88, 103, 104), (82, 81, 96, 97), (90, 89, 104, 105), (83, 82, 97, 98), (126, 109, 125), (103, 102, 118, 119), (96, 95, 111, 112), (104, 103, 119, 120), (97, 96, 112, 113), (105, 104, 120, 121), (98, 97, 113, 114), (106, 105, 121, 122), (99, 98, 114, 115), (107, 106, 122, 123), (100, 99, 115, 116), (108, 107, 123, 124), (101, 100, 116, 117), (109, 108, 124, 125), (102, 101, 117, 118), (95, 110, 111), (123, 122, 138, 139), (116, 115, 131, 132), (124, 123, 139, 140), (117, 116, 132, 133), (125, 124, 140, 141), (118, 117, 133, 134), (111, 110, 127), (126, 125, 141), (119, 118, 134, 135), (112, 111, 127, 128), (120, 119, 135, 136), (113, 112, 128, 129), (121, 120, 136, 137), (114, 113, 129, 130), (122, 121, 137, 138), (115, 114, 130, 131), (128, 127, 142, 143), (136, 135, 150, 151), (129, 128, 143, 144), (137, 136, 151, 152), (130, 129, 144, 145), (138, 137, 152, 153), (131, 130, 145, 146), (139, 138, 153, 154), (132, 131, 146, 147), (140, 139, 154, 155), (133, 132, 147, 148), (141, 140, 155, 156), (134, 133, 148, 149), (127, 110, 142), (126, 141, 156), (135, 134, 149, 150), (147, 146, 161, 162), (155, 154, 169, 170), (148, 147, 162, 163), (156, 155, 170, 171), (149, 148, 163, 164), (142, 110, 157), (126, 156, 171), (150, 149, 164, 165), (143, 142, 157, 158), (151, 150, 165, 166), (144, 143, 158, 159), (152, 151, 166, 167), (145, 144, 159, 160), (153, 152, 167, 168), (146, 145, 160, 161), (154, 153, 168, 169), (166, 165, 179, 180), (159, 158, 173, 174), (167, 166, 180, 181), (160, 159, 174, 32), (168, 167, 181, 33), (161, 160, 32, 175), (169, 168, 33, 34), (162, 161, 175, 176), (170, 169, 34, 182), (163, 162, 176, 177), (171, 170, 182, 183), (164, 163, 177, 178), (157, 110, 172), (126, 171, 183), (165, 164, 178, 179), (158, 157, 172, 173)])
_uv = me_cube_005.uv_layers.new(name='UVMap')
_uv.uv.foreach_set('vector', [0.05161, 0.782, 0.05161, 0.8188, 0.04802, 0.8188, 0.04802, 0.782, 0.8581, 0.7424, 0.8581, 0.7084, 0.8617, 0.7078, 0.8617, 0.7418, 0.8617, 0.7418, 0.8617, 0.7078, 0.8653, 0.7084, 0.8653, 0.7424, 0.04802, 0.8555, 0.04802, 0.8188, 0.05161, 0.8188, 0.05161, 0.8555, 0.05161, 0.8555, 0.05161, 0.8188, 0.05519, 0.8188, 0.05519, 0.8555, 0.8653, 0.7429, 0.8653, 0.7769, 0.8617, 0.7763, 0.8617, 0.7424, 0.8861, 0.8892, 0.8825, 0.8895, 0.88, 0.8869, 0.88, 0.8831, 0.8825, 0.8802, 0.8861, 0.88, 0.8886, 0.8825, 0.8886, 0.8864, 0.8617, 0.7424, 0.8617, 0.7763, 0.8581, 0.7769, 0.8581, 0.7429, 0.05519, 0.782, 0.05519, 0.8188, 0.05161, 0.8188, 0.05161, 0.782, 0.8738, 0.8895, 0.8712, 0.8869, 0.8712, 0.8831, 0.8738, 0.8802, 0.8774, 0.88, 0.88, 0.8826, 0.88, 0.8864, 0.8774, 0.8892, 0.05531, 0.782, 0.05531, 0.6436, 0.05888, 0.6436, 0.05888, 0.782, 0.04086, 0.782, 0.04086, 0.6436, 0.04449, 0.6436, 0.04449, 0.782, 0.04449, 0.782, 0.04449, 0.6436, 0.04802, 0.6436, 0.04802, 0.782, 0.04086, 0.6436, 0.04086, 0.782, 0.03726, 0.782, 0.03726, 0.6436, 0.03726, 0.6436, 0.03726, 0.782, 0.0337, 0.782, 0.0337, 0.6436, 0.851, 0.8463, 0.851, 0.7078, 0.8546, 0.7078, 0.8546, 0.8463, 0.8546, 0.8463, 0.8546, 0.7078, 0.8581, 0.7078, 0.8581, 0.8463, 0.05171, 0.782, 0.05171, 0.6436, 0.05531, 0.6436, 0.05531, 0.782, 0.6371, 0.8673, 0.641, 0.8673, 0.6437, 0.8701, 0.6437, 0.8739, 0.641, 0.8767, 0.6371, 0.8767, 0.6343, 0.8739, 0.6343, 0.8701, 0.5713, 0.8622, 0.5697, 0.8622, 0.57, 0.8613, 0.0529, 0.8597, 0.0529, 0.8614, 0.04802, 0.8614, 0.04812, 0.8597, 0.5862, 0.8612, 0.5846, 0.8612, 0.5843, 0.8602, 0.5856, 0.8593, 0.0529, 0.8582, 0.0529, 0.8597, 0.04812, 0.8597, 0.0484, 0.8582, 0.5876, 0.8612, 0.5862, 0.8612, 0.5856, 0.8593, 0.5867, 0.8585, 0.0529, 0.8568, 0.0529, 0.8582, 0.0484, 0.8582, 0.04885, 0.8568, 0.5889, 0.8612, 0.5876, 0.8612, 0.5867, 0.8585, 0.5878, 0.8577, 0.0529, 0.8555, 0.0529, 0.8568, 0.04885, 0.8568, 0.04945, 0.8555, 0.0529, 0.866, 0.0529, 0.8672, 0.04945, 0.8672, 0.04885, 0.866, 0.5667, 0.8622, 0.5654, 0.8622, 0.5665, 0.8587, 0.5676, 0.8595, 0.0529, 0.8645, 0.0529, 0.866, 0.04885, 0.866, 0.0484, 0.8645, 0.5681, 0.8622, 0.5667, 0.8622, 0.5676, 0.8595, 0.5687, 0.8603, 0.0529, 0.863, 0.0529, 0.8645, 0.0484, 0.8645, 0.04812, 0.863, 0.5697, 0.8622, 0.5681, 0.8622, 0.5687, 0.8603, 0.57, 0.8613, 0.0529, 0.8614, 0.0529, 0.863, 0.04812, 0.863, 0.04802, 0.8614, 0.5846, 0.8612, 0.583, 0.8612, 0.5843, 0.8602, 0.57, 0.8613, 0.5687, 0.8603, 0.5703, 0.8592, 0.5708, 0.8607, 0.8569, 0.8597, 0.8553, 0.8596, 0.8554, 0.8555, 0.857, 0.8556, 0.5843, 0.8602, 0.583, 0.8612, 0.5835, 0.8596, 0.5713, 0.8622, 0.57, 0.8613, 0.5708, 0.8607, 0.8585, 0.8596, 0.8569, 0.8597, 0.857, 0.8556, 0.8586, 0.8555, 0.5856, 0.8593, 0.5843, 0.8602, 0.5835, 0.8596, 0.584, 0.8581, 0.8601, 0.8592, 0.8585, 0.8596, 0.8586, 0.8555, 0.8601, 0.8554, 0.5867, 0.8585, 0.5856, 0.8593, 0.584, 0.8581, 0.5844, 0.8568, 0.8615, 0.8586, 0.8601, 0.8592, 0.8601, 0.8554, 0.8615, 0.8552, 0.5878, 0.8577, 0.5867, 0.8585, 0.5844, 0.8568, 0.5848, 0.8556, 0.5665, 0.8587, 0.5657, 0.8581, 0.5692, 0.8556, 0.5695, 0.8566, 0.8523, 0.8586, 0.851, 0.8578, 0.8511, 0.8548, 0.8523, 0.8552, 0.5676, 0.8595, 0.5665, 0.8587, 0.5695, 0.8566, 0.5699, 0.8578, 0.8537, 0.8592, 0.8523, 0.8586, 0.8523, 0.8552, 0.8538, 0.8554, 0.5687, 0.8603, 0.5676, 0.8595, 0.5699, 0.8578, 0.5703, 0.8592, 0.8553, 0.8596, 0.8537, 0.8592, 0.8538, 0.8554, 0.8554, 0.8555, 0.5848, 0.8556, 0.5844, 0.8568, 0.5816, 0.8568, 0.5812, 0.8556, 0.8628, 0.8548, 0.8615, 0.8552, 0.8615, 0.8509, 0.8628, 0.8512, 0.8523, 0.8552, 0.8511, 0.8548, 0.8511, 0.8512, 0.8523, 0.8509, 0.5699, 0.8578, 0.5695, 0.8566, 0.5731, 0.8566, 0.5727, 0.8578, 0.8538, 0.8554, 0.8523, 0.8552, 0.8523, 0.8509, 0.8538, 0.8507, 0.5703, 0.8592, 0.5699, 0.8578, 0.5727, 0.8578, 0.5723, 0.8592, 0.8554, 0.8555, 0.8538, 0.8554, 0.8538, 0.8507, 0.8554, 0.8505, 0.5708, 0.8607, 0.5703, 0.8592, 0.5723, 0.8592, 0.5718, 0.8607, 0.857, 0.8556, 0.8554, 0.8555, 0.8554, 0.8505, 0.857, 0.8505, 0.5835, 0.8596, 0.583, 0.8612, 0.5825, 0.8596, 0.5713, 0.8622, 0.5708, 0.8607, 0.5718, 0.8607, 0.8586, 0.8555, 0.857, 0.8556, 0.857, 0.8505, 0.8586, 0.8505, 0.584, 0.8581, 0.5835, 0.8596, 0.5825, 0.8596, 0.582, 0.8581, 0.8601, 0.8554, 0.8586, 0.8555, 0.8586, 0.8505, 0.8601, 0.8507, 0.5844, 0.8568, 0.584, 0.8581, 0.582, 0.8581, 0.5816, 0.8568, 0.8615, 0.8552, 0.8601, 0.8554, 0.8601, 0.8507, 0.8615, 0.8509, 0.857, 0.8505, 0.8554, 0.8505, 0.8553, 0.8464, 0.8569, 0.8463, 0.5825, 0.8596, 0.583, 0.8612, 0.5817, 0.8602, 0.5713, 0.8622, 0.5718, 0.8607, 0.5726, 0.8613, 0.8586, 0.8505, 0.857, 0.8505, 0.8569, 0.8463, 0.8585, 0.8464, 0.582, 0.8581, 0.5825, 0.8596, 0.5817, 0.8602, 0.5804, 0.8593, 0.8601, 0.8507, 0.8586, 0.8505, 0.8585, 0.8464, 0.8601, 0.8468, 0.5816, 0.8568, 0.582, 0.8581, 0.5804, 0.8593, 0.5793, 0.8585, 0.8615, 0.8509, 0.8601, 0.8507, 0.8601, 0.8468, 0.8615, 0.8474, 0.5812, 0.8556, 0.5816, 0.8568, 0.5793, 0.8585, 0.5783, 0.8577, 0.5731, 0.8566, 0.5734, 0.8556, 0.5769, 0.8581, 0.576, 0.8587, 0.8523, 0.8509, 0.8511, 0.8512, 0.851, 0.8483, 0.8523, 0.8474, 0.5727, 0.8578, 0.5731, 0.8566, 0.576, 0.8587, 0.575, 0.8595, 0.8538, 0.8507, 0.8523, 0.8509, 0.8523, 0.8474, 0.8537, 0.8468, 0.5723, 0.8592, 0.5727, 0.8578, 0.575, 0.8595, 0.5738, 0.8603, 0.8554, 0.8505, 0.8538, 0.8507, 0.8537, 0.8468, 0.8553, 0.8464, 0.5718, 0.8607, 0.5723, 0.8592, 0.5738, 0.8603, 0.5726, 0.8613, 0.6354, 0.8673, 0.6348, 0.8661, 0.6388, 0.8661, 0.6388, 0.8673, 0.6348, 0.8569, 0.6354, 0.8556, 0.6388, 0.8556, 0.6388, 0.8569, 0.575, 0.8595, 0.576, 0.8587, 0.5771, 0.8622, 0.5759, 0.8622, 0.6343, 0.8583, 0.6348, 0.8569, 0.6388, 0.8569, 0.6388, 0.8583, 0.5738, 0.8603, 0.575, 0.8595, 0.5759, 0.8622, 0.5745, 0.8622, 0.634, 0.8598, 0.6343, 0.8583, 0.6388, 0.8583, 0.6388, 0.8598, 0.5726, 0.8613, 0.5738, 0.8603, 0.5745, 0.8622, 0.5729, 0.8622, 0.634, 0.8615, 0.634, 0.8598, 0.6388, 0.8598, 0.6388, 0.8615, 0.5817, 0.8602, 0.583, 0.8612, 0.5814, 0.8612, 0.5713, 0.8622, 0.5726, 0.8613, 0.5729, 0.8622, 0.634, 0.8631, 0.634, 0.8615, 0.6388, 0.8615, 0.6388, 0.8631, 0.5804, 0.8593, 0.5817, 0.8602, 0.5814, 0.8612, 0.5798, 0.8612, 0.6343, 0.8646, 0.634, 0.8631, 0.6388, 0.8631, 0.6388, 0.8646, 0.5793, 0.8585, 0.5804, 0.8593, 0.5798, 0.8612, 0.5784, 0.8612, 0.6348, 0.8661, 0.6343, 0.8646, 0.6388, 0.8646, 0.6388, 0.8661, 0.5783, 0.8577, 0.5793, 0.8585, 0.5784, 0.8612, 0.5771, 0.8612, 0.5713, 0.8622, 0.5729, 0.8622, 0.5726, 0.8632, 0.6388, 0.8631, 0.6388, 0.8615, 0.6437, 0.8615, 0.6436, 0.8631, 0.5798, 0.8612, 0.5814, 0.8612, 0.5817, 0.8621, 0.5804, 0.863, 0.6388, 0.8646, 0.6388, 0.8631, 0.6436, 0.8631, 0.6433, 0.8646, 0.5784, 0.8612, 0.5798, 0.8612, 0.5804, 0.863, 0.5793, 0.8639, 0.6388, 0.8661, 0.6388, 0.8646, 0.6433, 0.8646, 0.6429, 0.8661, 0.5771, 0.8612, 0.5784, 0.8612, 0.5793, 0.8639, 0.5783, 0.8646, 0.6388, 0.8673, 0.6388, 0.8661, 0.6429, 0.8661, 0.6423, 0.8673, 0.6388, 0.8569, 0.6388, 0.8556, 0.6423, 0.8556, 0.6429, 0.8569, 0.5759, 0.8622, 0.5771, 0.8622, 0.576, 0.8656, 0.575, 0.8649, 0.6388, 0.8583, 0.6388, 0.8569, 0.6429, 0.8569, 0.6433, 0.8583, 0.5745, 0.8622, 0.5759, 0.8622, 0.575, 0.8649, 0.5738, 0.8641, 0.6388, 0.8598, 0.6388, 0.8583, 0.6433, 0.8583, 0.6436, 0.8598, 0.5729, 0.8622, 0.5745, 0.8622, 0.5738, 0.8641, 0.5726, 0.8632, 0.6388, 0.8615, 0.6388, 0.8598, 0.6436, 0.8598, 0.6437, 0.8615, 0.5814, 0.8612, 0.583, 0.8612, 0.5817, 0.8621, 0.575, 0.8649, 0.576, 0.8656, 0.5731, 0.8678, 0.5727, 0.8666, 0.5563, 0.8685, 0.5549, 0.8679, 0.5549, 0.8644, 0.5563, 0.8647, 0.5738, 0.8641, 0.575, 0.8649, 0.5727, 0.8666, 0.5723, 0.8652, 0.5579, 0.8689, 0.5563, 0.8685, 0.5563, 0.8647, 0.5578, 0.8648, 0.5726, 0.8632, 0.5738, 0.8641, 0.5723, 0.8652, 0.5718, 0.8638, 0.5595, 0.869, 0.5579, 0.8689, 0.5578, 0.8648, 0.5594, 0.8649, 0.5817, 0.8621, 0.583, 0.8612, 0.5825, 0.8627, 0.5713, 0.8622, 0.5726, 0.8632, 0.5718, 0.8638, 0.5611, 0.8689, 0.5595, 0.869, 0.5594, 0.8649, 0.561, 0.8648, 0.5804, 0.863, 0.5817, 0.8621, 0.5825, 0.8627, 0.582, 0.8642, 0.5627, 0.8685, 0.5611, 0.8689, 0.561, 0.8648, 0.5626, 0.8647, 0.5793, 0.8639, 0.5804, 0.863, 0.582, 0.8642, 0.5816, 0.8655, 0.5641, 0.8679, 0.5627, 0.8685, 0.5626, 0.8647, 0.5641, 0.8644, 0.5783, 0.8646, 0.5793, 0.8639, 0.5816, 0.8655, 0.5812, 0.8668, 0.5654, 0.8671, 0.5641, 0.8679, 0.5641, 0.8644, 0.5654, 0.8641, 0.5774, 0.8652, 0.5783, 0.8646, 0.5812, 0.8668, 0.5809, 0.8677, 0.582, 0.8642, 0.5825, 0.8627, 0.5835, 0.8627, 0.584, 0.8642, 0.5626, 0.8647, 0.561, 0.8648, 0.561, 0.8598, 0.5626, 0.8599, 0.5816, 0.8655, 0.582, 0.8642, 0.584, 0.8642, 0.5844, 0.8655, 0.5641, 0.8644, 0.5626, 0.8647, 0.5626, 0.8599, 0.5641, 0.8602, 0.5812, 0.8668, 0.5816, 0.8655, 0.5844, 0.8655, 0.5848, 0.8668, 0.5654, 0.8641, 0.5641, 0.8644, 0.5641, 0.8602, 0.5654, 0.8605, 0.5549, 0.8644, 0.5536, 0.8641, 0.5536, 0.8605, 0.5549, 0.8602, 0.5727, 0.8666, 0.5731, 0.8678, 0.5695, 0.8678, 0.5699, 0.8666, 0.5563, 0.8647, 0.5549, 0.8644, 0.5549, 0.8602, 0.5563, 0.8599, 0.5723, 0.8652, 0.5727, 0.8666, 0.5699, 0.8666, 0.5703, 0.8652, 0.5578, 0.8648, 0.5563, 0.8647, 0.5563, 0.8599, 0.5578, 0.8598, 0.5718, 0.8638, 0.5723, 0.8652, 0.5703, 0.8652, 0.5708, 0.8638, 0.5594, 0.8649, 0.5578, 0.8648, 0.5578, 0.8598, 0.5594, 0.8597, 0.5825, 0.8627, 0.583, 0.8612, 0.5835, 0.8627, 0.5713, 0.8622, 0.5718, 0.8638, 0.5708, 0.8638, 0.561, 0.8648, 0.5594, 0.8649, 0.5594, 0.8597, 0.561, 0.8598, 0.5563, 0.8599, 0.5549, 0.8602, 0.5549, 0.8567, 0.5563, 0.8561, 0.5703, 0.8652, 0.5699, 0.8666, 0.5676, 0.8649, 0.5687, 0.8641, 0.5578, 0.8598, 0.5563, 0.8599, 0.5563, 0.8561, 0.5579, 0.8557, 0.5708, 0.8638, 0.5703, 0.8652, 0.5687, 0.8641, 0.57, 0.8632, 0.5594, 0.8597, 0.5578, 0.8598, 0.5579, 0.8557, 0.5595, 0.8556, 0.5835, 0.8627, 0.583, 0.8612, 0.5843, 0.8621, 0.5713, 0.8622, 0.5708, 0.8638, 0.57, 0.8632, 0.561, 0.8598, 0.5594, 0.8597, 0.5595, 0.8556, 0.5611, 0.8557, 0.584, 0.8642, 0.5835, 0.8627, 0.5843, 0.8621, 0.5856, 0.863, 0.5626, 0.8599, 0.561, 0.8598, 0.5611, 0.8557, 0.5627, 0.8561, 0.5844, 0.8655, 0.584, 0.8642, 0.5856, 0.863, 0.5867, 0.8639, 0.5641, 0.8602, 0.5626, 0.8599, 0.5627, 0.8561, 0.5641, 0.8567, 0.5848, 0.8668, 0.5844, 0.8655, 0.5867, 0.8639, 0.5878, 0.8646, 0.5654, 0.8605, 0.5641, 0.8602, 0.5641, 0.8567, 0.5654, 0.8576, 0.5851, 0.8677, 0.5848, 0.8668, 0.5878, 0.8646, 0.5886, 0.8652, 0.5699, 0.8666, 0.5695, 0.8678, 0.5665, 0.8656, 0.5676, 0.8649, 0.0574, 0.8582, 0.05768, 0.8597, 0.0529, 0.8597, 0.0529, 0.8582, 0.5867, 0.8639, 0.5856, 0.863, 0.5862, 0.8612, 0.5876, 0.8612, 0.05695, 0.8568, 0.0574, 0.8582, 0.0529, 0.8582, 0.0529, 0.8568, 0.5878, 0.8646, 0.5867, 0.8639, 0.5876, 0.8612, 0.5889, 0.8612, 0.05635, 0.8555, 0.05695, 0.8568, 0.0529, 0.8568, 0.0529, 0.8555, 0.05695, 0.866, 0.05635, 0.8672, 0.0529, 0.8672, 0.0529, 0.866, 0.5676, 0.8649, 0.5665, 0.8656, 0.5654, 0.8622, 0.5667, 0.8622, 0.0574, 0.8645, 0.05695, 0.866, 0.0529, 0.866, 0.0529, 0.8645, 0.5687, 0.8641, 0.5676, 0.8649, 0.5667, 0.8622, 0.5681, 0.8622, 0.05768, 0.863, 0.0574, 0.8645, 0.0529, 0.8645, 0.0529, 0.863, 0.57, 0.8632, 0.5687, 0.8641, 0.5681, 0.8622, 0.5697, 0.8622, 0.05778, 0.8614, 0.05768, 0.863, 0.0529, 0.863, 0.0529, 0.8614, 0.5843, 0.8621, 0.583, 0.8612, 0.5846, 0.8612, 0.5713, 0.8622, 0.57, 0.8632, 0.5697, 0.8622, 0.05768, 0.8597, 0.05778, 0.8614, 0.0529, 0.8614, 0.0529, 0.8597, 0.5856, 0.863, 0.5843, 0.8621, 0.5846, 0.8612, 0.5862, 0.8612])
_uv.active_render = True
_uv = me_cube_005.uv_layers.new(name='UVMap.001')
_uv.uv.foreach_set('vector', [0.5544, 0.1269, 0.5544, 0.0977, 0.5573, 0.0977, 0.5573, 0.1269, 0.4704, 0.2374, 0.4509, 0.2374, 0.45, 0.2346, 0.4695, 0.2346, 0.4676, 0.1058, 0.4656, 0.1248, 0.4625, 0.1248, 0.4645, 0.1057, 0.4855, 0.09607, 0.4855, 0.1248, 0.483, 0.1244, 0.483, 0.09572, 0.483, 0.09572, 0.483, 0.1244, 0.48, 0.1245, 0.48, 0.09579, 0.4354, 0.1078, 0.4545, 0.1098, 0.4544, 0.1129, 0.4354, 0.1109, 0.4678, 0.1265, 0.4679, 0.1289, 0.4658, 0.1305, 0.4628, 0.1304, 0.4605, 0.1287, 0.4604, 0.1264, 0.4625, 0.1248, 0.4656, 0.1248, 0.4788, 0.2346, 0.4984, 0.2346, 0.4992, 0.2374, 0.4797, 0.2374, 0.5516, 0.1269, 0.5516, 0.0977, 0.5544, 0.0977, 0.5544, 0.1269, 0.4314, 0.1133, 0.4297, 0.1112, 0.4298, 0.1081, 0.4315, 0.1059, 0.4338, 0.1057, 0.4354, 0.1078, 0.4354, 0.1109, 0.4337, 0.1132, 0.5113, 0.1355, 0.5113, 0.02732, 0.5144, 0.02725, 0.5144, 0.1354, 0.5285, 0.02629, 0.5285, 0.1363, 0.5264, 0.1363, 0.5264, 0.02629, 0.5264, 0.02629, 0.5264, 0.1363, 0.5233, 0.1363, 0.5233, 0.02629, 0.5, 0.02664, 0.5, 0.1348, 0.4976, 0.1345, 0.4976, 0.02629, 0.4976, 0.02629, 0.4976, 0.1345, 0.4945, 0.1345, 0.4945, 0.02635, 0.5374, 0.1363, 0.5374, 0.02628, 0.5396, 0.02628, 0.5396, 0.1363, 0.5396, 0.1363, 0.5396, 0.02628, 0.5426, 0.02628, 0.5426, 0.1363, 0.5089, 0.1351, 0.5089, 0.02697, 0.5113, 0.02732, 0.5113, 0.1355, 0.5145, 0.2346, 0.5166, 0.2368, 0.5166, 0.2398, 0.5145, 0.242, 0.5114, 0.242, 0.5092, 0.2398, 0.5092, 0.2368, 0.5114, 0.2346, 0.426, 0.1263, 0.4264, 0.1251, 0.427, 0.1256, 0.367, 0.1422, 0.367, 0.1409, 0.3708, 0.1409, 0.3708, 0.1421, 0.4418, 0.1268, 0.443, 0.1267, 0.4432, 0.1274, 0.4422, 0.1282, 0.367, 0.1434, 0.367, 0.1422, 0.3708, 0.1421, 0.3706, 0.1434, 0.4408, 0.127, 0.4418, 0.1268, 0.4422, 0.1282, 0.4414, 0.129, 0.367, 0.1445, 0.367, 0.1434, 0.3706, 0.1434, 0.3702, 0.1445, 0.44, 0.1272, 0.4408, 0.127, 0.4414, 0.129, 0.4407, 0.1298, 0.367, 0.1455, 0.367, 0.1445, 0.3702, 0.1445, 0.3697, 0.1455, 0.367, 0.1372, 0.367, 0.1362, 0.3697, 0.1362, 0.3702, 0.1372, 0.367, 0.1463, 0.367, 0.1455, 0.3697, 0.1455, 0.3691, 0.1463, 0.367, 0.1383, 0.367, 0.1372, 0.3702, 0.1372, 0.3705, 0.1383, 0.4266, 0.124, 0.4268, 0.123, 0.4285, 0.1244, 0.4278, 0.1249, 0.367, 0.1396, 0.367, 0.1383, 0.3705, 0.1383, 0.3708, 0.1396, 0.4264, 0.1251, 0.4266, 0.124, 0.4278, 0.1249, 0.427, 0.1256, 0.367, 0.1409, 0.367, 0.1396, 0.3708, 0.1396, 0.3708, 0.1409, 0.443, 0.1267, 0.4442, 0.1267, 0.4432, 0.1274, 0.427, 0.1256, 0.4278, 0.1249, 0.4282, 0.1264, 0.4272, 0.1264, 0.4036, 0.02908, 0.4038, 0.02795, 0.4071, 0.0273, 0.4069, 0.02842, 0.4432, 0.1274, 0.4442, 0.1267, 0.4438, 0.1279, 0.426, 0.1263, 0.427, 0.1256, 0.4272, 0.1264, 0.4036, 0.03029, 0.4036, 0.02908, 0.4069, 0.02842, 0.4069, 0.02964, 0.4422, 0.1282, 0.4432, 0.1274, 0.4438, 0.1279, 0.4434, 0.1291, 0.4038, 0.03153, 0.4036, 0.03029, 0.4069, 0.02964, 0.4069, 0.03092, 0.4414, 0.129, 0.4422, 0.1282, 0.4434, 0.1291, 0.4431, 0.1303, 0.4041, 0.03276, 0.4038, 0.03153, 0.4069, 0.03092, 0.4069, 0.03221, 0.4407, 0.1298, 0.4414, 0.129, 0.4431, 0.1303, 0.4429, 0.1314, 0.4047, 0.03392, 0.4041, 0.03276, 0.4069, 0.03221, 0.4071, 0.03345, 0.4402, 0.1306, 0.4407, 0.1298, 0.4429, 0.1314, 0.4428, 0.1325, 0.4054, 0.03498, 0.4047, 0.03392, 0.4071, 0.03345, 0.4073, 0.03461, 0.4399, 0.1312, 0.4402, 0.1306, 0.4428, 0.1325, 0.4428, 0.1333, 0.4062, 0.03589, 0.4054, 0.03498, 0.4073, 0.03461, 0.4075, 0.03563, 0.4038, 0.02795, 0.4042, 0.02694, 0.4073, 0.02633, 0.4071, 0.0273, 0.4429, 0.1314, 0.4431, 0.1303, 0.4454, 0.1303, 0.4458, 0.1314, 0.4071, 0.03345, 0.4069, 0.03221, 0.4103, 0.03252, 0.4099, 0.03372, 0.4428, 0.1325, 0.4429, 0.1314, 0.4458, 0.1314, 0.4461, 0.1325, 0.4073, 0.03461, 0.4071, 0.03345, 0.4099, 0.03372, 0.4095, 0.03482, 0.4428, 0.1333, 0.4428, 0.1325, 0.4461, 0.1325, 0.4465, 0.1333, 0.4075, 0.03563, 0.4073, 0.03461, 0.4095, 0.03482, 0.4091, 0.03578, 0.4071, 0.0273, 0.4073, 0.02633, 0.411, 0.02667, 0.4111, 0.02766, 0.4272, 0.1264, 0.4282, 0.1264, 0.4278, 0.1279, 0.4269, 0.1271, 0.4069, 0.02842, 0.4071, 0.0273, 0.4111, 0.02766, 0.411, 0.02879, 0.4438, 0.1279, 0.4442, 0.1267, 0.4446, 0.1279, 0.426, 0.1263, 0.4272, 0.1264, 0.4269, 0.1271, 0.4069, 0.02964, 0.4069, 0.02842, 0.411, 0.02879, 0.4108, 0.03001, 0.4434, 0.1291, 0.4438, 0.1279, 0.4446, 0.1279, 0.445, 0.1291, 0.4069, 0.03092, 0.4069, 0.02964, 0.4108, 0.03001, 0.4106, 0.03126, 0.4431, 0.1303, 0.4434, 0.1291, 0.445, 0.1291, 0.4454, 0.1303, 0.4069, 0.03221, 0.4069, 0.03092, 0.4106, 0.03126, 0.4103, 0.03252, 0.411, 0.02879, 0.4111, 0.02766, 0.4142, 0.02891, 0.4142, 0.03006, 0.4446, 0.1279, 0.4442, 0.1267, 0.4452, 0.1274, 0.426, 0.1263, 0.4269, 0.1271, 0.4263, 0.1275, 0.4108, 0.03001, 0.411, 0.02879, 0.4142, 0.03006, 0.414, 0.03125, 0.445, 0.1291, 0.4446, 0.1279, 0.4452, 0.1274, 0.4462, 0.1282, 0.4106, 0.03126, 0.4108, 0.03001, 0.414, 0.03125, 0.4136, 0.03244, 0.4454, 0.1303, 0.445, 0.1291, 0.4462, 0.1282, 0.4472, 0.129, 0.4103, 0.03252, 0.4106, 0.03126, 0.4136, 0.03244, 0.413, 0.03357, 0.4458, 0.1314, 0.4454, 0.1303, 0.4472, 0.129, 0.4481, 0.1298, 0.4099, 0.03372, 0.4103, 0.03252, 0.413, 0.03357, 0.4122, 0.03461, 0.4461, 0.1325, 0.4458, 0.1314, 0.4481, 0.1298, 0.4489, 0.1305, 0.4095, 0.03482, 0.4099, 0.03372, 0.4122, 0.03461, 0.4113, 0.03552, 0.4465, 0.1333, 0.4461, 0.1325, 0.4489, 0.1305, 0.4496, 0.1312, 0.4278, 0.1279, 0.4284, 0.1286, 0.4267, 0.1299, 0.4266, 0.1288, 0.4111, 0.02766, 0.411, 0.02667, 0.414, 0.02784, 0.4142, 0.02891, 0.4269, 0.1271, 0.4278, 0.1279, 0.4266, 0.1288, 0.4263, 0.1275, 0.4267, 0.1309, 0.4266, 0.1318, 0.4234, 0.1317, 0.424, 0.1308, 0.4489, 0.1305, 0.4481, 0.1298, 0.4491, 0.1272, 0.4501, 0.1275, 0.4267, 0.1299, 0.4267, 0.1309, 0.424, 0.1308, 0.4245, 0.1298, 0.4029, 0.1259, 0.4041, 0.1264, 0.4039, 0.1291, 0.4028, 0.1289, 0.4266, 0.1288, 0.4267, 0.1299, 0.4245, 0.1298, 0.4251, 0.1287, 0.4016, 0.1256, 0.4029, 0.1259, 0.4028, 0.1289, 0.4015, 0.1288, 0.4263, 0.1275, 0.4266, 0.1288, 0.4251, 0.1287, 0.4256, 0.1275, 0.4004, 0.1255, 0.4016, 0.1256, 0.4015, 0.1288, 0.4002, 0.1288, 0.4452, 0.1274, 0.4442, 0.1267, 0.4455, 0.1267, 0.426, 0.1263, 0.4263, 0.1275, 0.4256, 0.1275, 0.3991, 0.1256, 0.4004, 0.1255, 0.4002, 0.1288, 0.3989, 0.1288, 0.4462, 0.1282, 0.4452, 0.1274, 0.4455, 0.1267, 0.4468, 0.1268, 0.3979, 0.1259, 0.3991, 0.1256, 0.3989, 0.1288, 0.3977, 0.1289, 0.4472, 0.129, 0.4462, 0.1282, 0.4468, 0.1268, 0.448, 0.127, 0.3967, 0.1264, 0.3979, 0.1259, 0.3977, 0.1289, 0.3966, 0.1291, 0.4481, 0.1298, 0.4472, 0.129, 0.448, 0.127, 0.4491, 0.1272, 0.426, 0.1263, 0.4256, 0.1275, 0.425, 0.127, 0.3989, 0.1288, 0.4002, 0.1288, 0.4002, 0.1328, 0.3989, 0.1328, 0.4468, 0.1268, 0.4455, 0.1267, 0.4453, 0.126, 0.4464, 0.1254, 0.3977, 0.1289, 0.3989, 0.1288, 0.3989, 0.1328, 0.3977, 0.1327, 0.448, 0.127, 0.4468, 0.1268, 0.4464, 0.1254, 0.4474, 0.1249, 0.3966, 0.1291, 0.3977, 0.1289, 0.3977, 0.1327, 0.3966, 0.1325, 0.4491, 0.1272, 0.448, 0.127, 0.4474, 0.1249, 0.4484, 0.1245, 0.424, 0.1308, 0.4234, 0.1317, 0.4208, 0.1296, 0.4218, 0.129, 0.4039, 0.1291, 0.405, 0.1294, 0.405, 0.1322, 0.4039, 0.1325, 0.4245, 0.1298, 0.424, 0.1308, 0.4218, 0.129, 0.4228, 0.1284, 0.4028, 0.1289, 0.4039, 0.1291, 0.4039, 0.1325, 0.4028, 0.1327, 0.4251, 0.1287, 0.4245, 0.1298, 0.4228, 0.1284, 0.4239, 0.1277, 0.4015, 0.1288, 0.4028, 0.1289, 0.4028, 0.1327, 0.4015, 0.1328, 0.4256, 0.1275, 0.4251, 0.1287, 0.4239, 0.1277, 0.425, 0.127, 0.4002, 0.1288, 0.4015, 0.1288, 0.4015, 0.1328, 0.4002, 0.1328, 0.4455, 0.1267, 0.4442, 0.1267, 0.4453, 0.126, 0.4228, 0.1284, 0.4218, 0.129, 0.421, 0.1263, 0.4222, 0.1262, 0.3566, 0.1316, 0.356, 0.1327, 0.3533, 0.1317, 0.3536, 0.1304, 0.4239, 0.1277, 0.4228, 0.1284, 0.4222, 0.1262, 0.4235, 0.1262, 0.357, 0.1304, 0.3566, 0.1316, 0.3536, 0.1304, 0.3539, 0.1292, 0.425, 0.127, 0.4239, 0.1277, 0.4235, 0.1262, 0.4247, 0.1263, 0.4002, 0.1328, 0.4015, 0.1328, 0.4016, 0.136, 0.4004, 0.1361, 0.4453, 0.126, 0.4442, 0.1267, 0.4447, 0.1255, 0.426, 0.1263, 0.425, 0.127, 0.4247, 0.1263, 0.3989, 0.1328, 0.4002, 0.1328, 0.4004, 0.1361, 0.3991, 0.136, 0.4464, 0.1254, 0.4453, 0.126, 0.4447, 0.1255, 0.4452, 0.1245, 0.3977, 0.1327, 0.3989, 0.1328, 0.3991, 0.136, 0.3979, 0.1357, 0.4474, 0.1249, 0.4464, 0.1254, 0.4452, 0.1245, 0.4457, 0.1236, 0.4208, 0.1296, 0.42, 0.13, 0.419, 0.1264, 0.4199, 0.1263, 0.3552, 0.1338, 0.3543, 0.1347, 0.3526, 0.134, 0.353, 0.1329, 0.4218, 0.129, 0.4208, 0.1296, 0.4199, 0.1263, 0.421, 0.1263, 0.356, 0.1327, 0.3552, 0.1338, 0.353, 0.1329, 0.3533, 0.1317, 0.4452, 0.1245, 0.4447, 0.1255, 0.4439, 0.1255, 0.4437, 0.1245, 0.354, 0.1258, 0.3541, 0.1268, 0.3501, 0.1265, 0.3503, 0.1255, 0.3526, 0.134, 0.3521, 0.135, 0.3506, 0.1348, 0.3503, 0.1338, 0.4199, 0.1263, 0.419, 0.1264, 0.4201, 0.1229, 0.4209, 0.1231, 0.353, 0.1329, 0.3526, 0.134, 0.3503, 0.1338, 0.3501, 0.1326, 0.421, 0.1263, 0.4199, 0.1263, 0.4209, 0.1231, 0.4219, 0.1236, 0.3533, 0.1317, 0.353, 0.1329, 0.3501, 0.1326, 0.35, 0.1314, 0.4222, 0.1262, 0.421, 0.1263, 0.4219, 0.1236, 0.4229, 0.1241, 0.3536, 0.1304, 0.3533, 0.1317, 0.35, 0.1314, 0.3499, 0.1301, 0.4235, 0.1262, 0.4222, 0.1262, 0.4229, 0.1241, 0.4239, 0.1248, 0.3539, 0.1292, 0.3536, 0.1304, 0.3499, 0.1301, 0.3499, 0.1288, 0.4247, 0.1263, 0.4235, 0.1262, 0.4239, 0.1248, 0.425, 0.1255, 0.354, 0.128, 0.3539, 0.1292, 0.3499, 0.1288, 0.3499, 0.1276, 0.4447, 0.1255, 0.4442, 0.1267, 0.4439, 0.1255, 0.426, 0.1263, 0.4247, 0.1263, 0.425, 0.1255, 0.3541, 0.1268, 0.354, 0.128, 0.3499, 0.1276, 0.3501, 0.1265, 0.3499, 0.1301, 0.35, 0.1314, 0.3472, 0.132, 0.3468, 0.1307, 0.4239, 0.1248, 0.4229, 0.1241, 0.4246, 0.1229, 0.4251, 0.1239, 0.3499, 0.1288, 0.3499, 0.1301, 0.3468, 0.1307, 0.3466, 0.1295, 0.425, 0.1255, 0.4239, 0.1248, 0.4251, 0.1239, 0.4256, 0.1251, 0.3499, 0.1276, 0.3499, 0.1288, 0.3466, 0.1295, 0.3466, 0.1283, 0.4439, 0.1255, 0.4442, 0.1267, 0.4433, 0.126, 0.426, 0.1263, 0.425, 0.1255, 0.4256, 0.1251, 0.3501, 0.1265, 0.3499, 0.1276, 0.3466, 0.1283, 0.3468, 0.1271, 0.4437, 0.1245, 0.4439, 0.1255, 0.4433, 0.126, 0.4424, 0.1254, 0.3503, 0.1255, 0.3501, 0.1265, 0.3468, 0.1271, 0.3472, 0.1261, 0.3503, 0.1338, 0.3506, 0.1348, 0.3493, 0.1351, 0.3484, 0.1342, 0.4209, 0.1231, 0.4201, 0.1229, 0.423, 0.1208, 0.4236, 0.1213, 0.3501, 0.1326, 0.3503, 0.1338, 0.3484, 0.1342, 0.3477, 0.1331, 0.4219, 0.1236, 0.4209, 0.1231, 0.4236, 0.1213, 0.4241, 0.122, 0.35, 0.1314, 0.3501, 0.1326, 0.3477, 0.1331, 0.3472, 0.132, 0.4229, 0.1241, 0.4219, 0.1236, 0.4241, 0.122, 0.4246, 0.1229, 0.3634, 0.1434, 0.3632, 0.1422, 0.367, 0.1422, 0.367, 0.1434, 0.4416, 0.1249, 0.4424, 0.1254, 0.4418, 0.1268, 0.4408, 0.127, 0.3638, 0.1445, 0.3634, 0.1434, 0.367, 0.1434, 0.367, 0.1445, 0.3642, 0.1362, 0.3648, 0.1354, 0.367, 0.1354, 0.367, 0.1362, 0.3642, 0.1455, 0.3638, 0.1445, 0.367, 0.1445, 0.367, 0.1455, 0.3637, 0.1372, 0.3642, 0.1362, 0.367, 0.1362, 0.367, 0.1372, 0.4246, 0.1229, 0.4241, 0.122, 0.4268, 0.1221, 0.4268, 0.123, 0.3634, 0.1384, 0.3637, 0.1372, 0.367, 0.1372, 0.367, 0.1383, 0.4251, 0.1239, 0.4246, 0.1229, 0.4268, 0.123, 0.4266, 0.124, 0.3632, 0.1396, 0.3634, 0.1384, 0.367, 0.1383, 0.367, 0.1396, 0.4256, 0.1251, 0.4251, 0.1239, 0.4266, 0.124, 0.4264, 0.1251, 0.3631, 0.1409, 0.3632, 0.1396, 0.367, 0.1396, 0.367, 0.1409, 0.4433, 0.126, 0.4442, 0.1267, 0.443, 0.1267, 0.426, 0.1263, 0.4256, 0.1251, 0.4264, 0.1251, 0.3632, 0.1422, 0.3631, 0.1409, 0.367, 0.1409, 0.367, 0.1422, 0.4424, 0.1254, 0.4433, 0.126, 0.443, 0.1267, 0.4418, 0.1268])
me_cube_005.materials.append(mat_material_003)
me_cube_005.update()

# ---- objects
ob_cube_012 = bpy.data.objects.new('Cube.012', me_cube_013)
ob_cube_001 = bpy.data.objects.new('Cube.001', me_cube_001)
ob_cube_002 = bpy.data.objects.new('Cube.002', me_cube_003)
ob_cube_003 = bpy.data.objects.new('Cube.003', me_cube_004)
ob_cube_004 = bpy.data.objects.new('Cube.004', me_cube_005)

# ---- transforms, parenting, visibility, modifiers, constraints
ob_cube_012.location = (-1.086, 0.005217, 0.3704)
ob_cube_012.scale = (14.26, 14.26, 14.26)
ob_cube_001.location = (-1.086, 0.005217, 0.3704)
ob_cube_001.scale = (14.26, 14.26, 14.26)
ob_cube_002.location = (-1.086, 0.005217, 0.3704)
ob_cube_002.scale = (14.26, 14.26, 14.26)
ob_cube_003.location = (-1.086, 0.005217, 0.3704)
ob_cube_003.scale = (14.26, 14.26, 14.26)
ob_cube_004.location = (-1.086, 0.005217, 0.3704)
ob_cube_004.scale = (14.26, 14.26, 14.26)

# ---- collection membership
col_collection.objects.link(ob_cube_012)
col_collection.objects.link(ob_cube_001)
col_collection.objects.link(ob_cube_002)
col_collection.objects.link(ob_cube_003)
col_collection.objects.link(ob_cube_004)

# ---- scene / render settings (as saved in the file)
scene.frame_start = 1; scene.frame_end = 250; scene.frame_set(1)
scene.render.engine = 'CYCLES'
scene.cycles.sampling_pattern = 'TABULATED_SOBOL'
scene.cycles.bake_type = 'DIFFUSE'
scene.view_settings.view_transform = 'Filmic'
bpy.context.view_layer.update()

# ---- added for rendering (the .blend has no active camera and no usable light): camera, sun
cam_auto = bpy.data.cameras.new('AutoCamera')
cam_auto.lens = 50.0
cam_auto.sensor_width = 36.0
cam_auto.clip_end = 1000.0
ob_auto_camera = bpy.data.objects.new('AutoCamera', cam_auto)
scene.collection.objects.link(ob_auto_camera)
ob_auto_camera.location = (1.27096, -2.22936, 1.65306)
ob_auto_camera.rotation_euler = (1.09748, -7.21219e-08, 0.694738)
scene.camera = ob_auto_camera
light_auto_sun = bpy.data.lights.new('AutoSun', 'SUN')
light_auto_sun.energy = 3.0
light_auto_sun.angle = 0.0523599
ob_auto_sun = bpy.data.objects.new('AutoSun', light_auto_sun)
scene.collection.objects.link(ob_auto_sun)
ob_auto_sun.rotation_euler = (0.872665, 0.174533, 0.523599)
bpy.context.view_layer.update()
